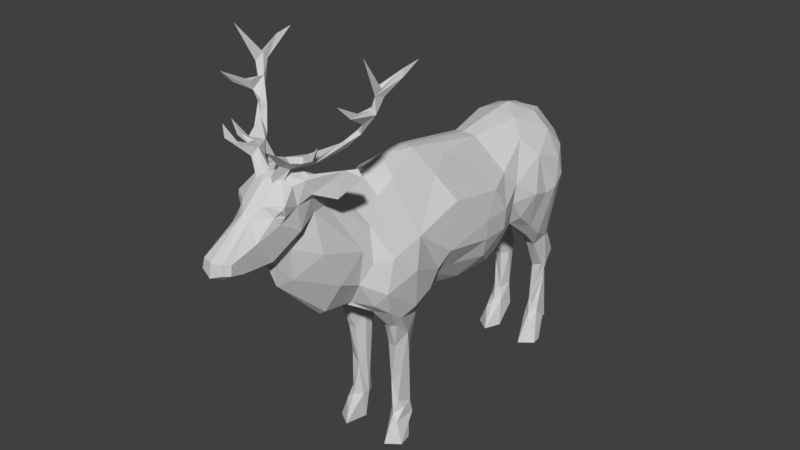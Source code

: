 # Source: ELK_1.blend  (saved by Blender 2.77.0; exported with 4.5.12 LTS)
import bpy
from mathutils import Matrix  # noqa: F401  (used for matrix-valued properties, if any)

bpy.ops.wm.read_factory_settings(use_empty=True)
scene = bpy.context.scene
scene.name = 'Scene'

# ---- collections
col_collection_1 = bpy.data.collections.new('Collection 1'); scene.collection.children.link(col_collection_1)

# ---- materials (node trees are filled in below, after node groups)
mat_elk = bpy.data.materials.new('Elk')
mat_elk.alpha_threshold = 0.0
mat_elk.use_transparent_shadow = False
mat_elk.diffuse_color = (0.64, 0.64, 0.64, 1.0)
mat_elk.specular_color = (0.0, 0.0, 0.0)
mat_elk.roughness = 0.5
mat_elk.specular_intensity = 1.0

# ---- material node trees

# ---- world
world_world = bpy.data.worlds.new('World'); scene.world = world_world
world_world.color = (0.05088, 0.05088, 0.05088)
world_world.use_sun_shadow = False
world_world.sun_shadow_jitter_overblur = 0.0
world_world.cycles.sampling_method = 'MANUAL'

# ---- meshes
me_elk = bpy.data.meshes.new('Elk')
me_elk.from_pydata([(0.2701, 3.781, 2.789), (0.2497, 3.834, 2.876), (0.1695, 3.617, 2.659), (0.2682, 3.657, 2.625), (0.3186, 3.637, 2.532), (0.2046, 3.566, 2.568), (0.04485, 3.483, 2.647), (0.09596, 3.441, 2.683), (0.1507, 3.41, 2.626), (0.152, 3.425, 2.586), (0.1383, 3.471, 2.527), (0.06636, 3.504, 2.526), (0.3456, 3.666, 2.294), (0.3505, 3.6, 2.369), (0.1671, 3.589, 2.5), (0.5194, 3.73, 2.182), (0.6455, 3.914, 2.017), (0.3925, 3.637, 2.436), (0.6263, 3.857, 2.124), (0.4961, 3.78, 2.221), (0.5927, 3.893, 2.128), (0.7164, 4.027, 2.03), (0.6632, 3.963, 2.142), (0.7061, 4.078, 2.336), (0.6979, 4.076, 2.198), (0.6802, 4.064, 2.053), (0.7169, 4.197, 2.041), (0.7599, 4.589, 2.23), (0.7334, 4.249, 1.975), (0.458, 3.704, 2.547), (0.4096, 3.676, 2.46), (0.5225, 3.844, 2.547), (0.04375, 3.507, 2.574), (0.1936, 3.741, 2.753), (0.2619, 3.964, 2.876), (0.2969, 3.684, 2.499), (0.2383, 3.716, 2.639), (0.168, 3.673, 2.569), (0.2608, 3.668, 2.399), (0.6832, 4.204, 1.918), (0.7581, 4.369, 1.723), (0.5399, 3.837, 2.095), (0.6461, 4.076, 2.012), (0.6901, 4.268, 1.966), (0.6466, 4.067, 2.182), (0.6977, 4.225, 2.487), (0.4103, 3.725, 2.542), (0.7212, 4.164, 1.927), (0.774, 4.296, 1.745), (0.7678, 4.402, 1.525), (0.0, 3.076, -0.7392), (0.0, 2.799, -1.518), (0.2721, -0.001099, 1.444), (0.2098, -0.002206, 1.186), (0.3879, -0.002371, 1.178), (0.427, 0.00954, 1.345), (0.0, 2.165, -1.58), (0.0, 2.662, -1.591), (0.0, 2.812, -1.498), (0.0, 2.994, -1.29), (0.151, 2.962, -1.373), (0.0, 3.094, -1.006), (0.0, 2.998, -0.1846), (0.0, 3.167, 0.7904), (0.0, 3.183, 1.16), (0.0, 3.089, 1.436), (0.0, 3.054, 1.684), (0.0, 3.114, 1.905), (0.0, 3.215, 2.107), (0.1219, 3.509, 2.604), (0.0, 3.462, 2.693), (0.0, 3.222, 2.957), (0.0, 2.773, 3.37), (0.0, 2.701, 2.949), (0.0, 2.596, 2.702), (0.0, 1.809, 2.068), (0.0, 1.803, 1.782), (0.0, 1.513, 1.23), (0.0, 1.541, 0.9454), (0.0, 1.458, -0.1292), (0.2461, 1.9, -1.507), (0.207, 2.25, -1.629), (0.0, 2.409, -1.626), (0.1413, 2.53, -1.592), (0.3785, 2.026, -1.496), (0.4168, 2.345, -1.524), (0.4665, 2.589, -1.393), (0.5722, 2.294, -1.29), (0.5662, 2.49, -1.221), (0.4127, 2.818, -1.199), (0.5214, 2.637, -0.8886), (0.6036, 2.201, -1.131), (0.4956, 2.208, -1.398), (0.5677, 2.156, -0.995), (0.5802, 2.219, -0.7802), (0.3699, 2.835, -0.716), (0.2399, 3.017, -0.7974), (0.2439, 2.99, -1.168), (0.3224, 2.691, -1.487), (0.4774, 2.388, -0.53), (0.4214, 2.578, -0.368), (0.1254, 2.968, -0.2251), (0.0801, 3.154, 0.7742), (0.1913, 3.005, 0.3862), (0.06438, 1.85, -1.286), (0.0, 1.73, -0.8692), (0.1545, 1.672, -0.5969), (0.3553, 1.849, -0.6162), (0.3015, 1.797, -0.6694), (0.4649, 2.175, -0.4988), (0.4749, 1.949, -0.6476), (0.467, 1.771, -0.2412), (0.5777, 2.251, -0.204), (0.5368, 2.521, -0.06009), (0.2198, 3.023, 1.225), (0.2464, 3.183, 2.711), (0.09102, 3.041, 1.821), (0.08061, 3.189, 2.104), (0.225, 2.909, 1.458), (0.3563, 2.916, 0.738), (0.5504, 2.654, 0.6277), (0.5199, 2.468, 1.169), (0.616, 2.273, 0.1859), (0.5879, 2.038, -0.1689), (0.2348, 1.519, -0.1906), (0.1604, 3.044, 2.092), (0.2913, 2.704, 1.649), (0.6095, 2.056, 0.1766), (0.541, 1.824, 0.1335), (0.4941, 2.358, 1.533), (0.5818, 2.155, 0.7627), (0.4929, 1.957, 0.8389), (0.576, 2.152, 1.282), (0.4554, 1.877, 0.5576), (0.3719, 1.824, 0.7773), (0.3433, 1.59, 0.3169), (0.4538, 1.672, -0.04416), (0.0, 1.446, 0.3072), (0.206, 1.608, 0.7384), (0.1752, 1.602, 1.361), (0.1639, 1.565, 1.091), (0.2686, 1.73, 1.612), (0.09706, 1.819, 1.723), (0.3697, 1.849, 1.682), (0.2587, 2.091, 1.776), (0.4092, 2.061, 1.719), (0.2074, 1.639, 0.9886), (0.0809, 1.866, 2.071), (0.0, 2.357, 2.611), (0.2547, 2.194, 2.025), (0.3332, 2.492, 1.793), (0.3804, 2.333, 1.702), (0.4934, 2.003, 1.627), (0.5082, 1.696, 1.217), (0.2565, 2.616, 2.244), (0.08841, 2.397, 2.484), (0.05641, 2.621, 2.658), (0.1101, 2.743, 2.517), (0.1594, 2.741, 2.784), (0.2503, 2.969, 2.511), (0.1977, 3.05, 2.289), (0.226, 3.214, 2.347), (0.225, 3.102, 2.738), (0.2468, 3.218, 2.54), (0.2094, 3.347, 2.254), (0.1068, 3.521, 2.403), (0.2497, 3.468, 2.393), (0.2377, 3.441, 2.291), (0.2882, 3.279, 2.298), (0.2737, 3.442, 2.45), (0.2771, 3.286, 2.388), (0.2228, 3.411, 2.563), (0.2659, 3.18, 2.705), (0.2054, 3.181, 2.786), (0.1832, 3.001, 2.983), (0.1345, 2.751, 3.106), (0.1439, 2.897, 3.244), (0.07653, 3.185, 2.938), (0.1167, 3.293, 2.837), (0.2854, 3.291, 2.727), (0.267, 3.253, 2.752), (0.0, 2.918, 3.35), (0.1103, 2.92, 3.32), (0.1218, 2.819, 3.337), (0.07582, 2.749, 3.28), (0.3666, 1.581, -0.9438), (0.4545, 1.746, -0.8862), (0.4482, 1.576, -1.071), (0.3986, 1.451, -1.313), (0.2807, 1.543, -1.468), (0.1468, 1.752, -1.323), (0.1218, 1.853, -1.443), (0.1632, 1.408, -1.324), (0.1762, 1.725, -1.036), (0.1737, 1.094, -1.526), (0.2462, 1.148, -1.606), (0.2991, 1.396, -1.504), (0.3388, 1.137, -1.57), (0.3285, 1.356, -1.445), (0.3572, 1.001, -1.429), (0.3338, 1.004, -1.367), (0.245, 0.894, -1.558), (0.3125, 0.8831, -1.486), (0.2649, 0.2533, -1.551), (0.162, 0.9752, -1.424), (0.1729, 0.5287, -1.472), (0.2093, 0.395, -1.537), (0.3241, 0.2155, -1.535), (0.2868, 0.4639, -1.329), (0.2312, 0.9721, -1.343), (0.2116, 0.4836, -1.342), (0.2605, 0.3349, -1.268), (0.2479, -0.001904, -1.091), (0.1815, 0.3325, -1.323), (0.3221, 0.2415, -1.226), (0.3307, 0.376, -1.34), (0.4085, 0.001003, -1.209), (0.2963, 0.1939, -1.468), (0.1929, 0.1801, -1.438), (0.3485, 0.249, -1.455), (0.1658, 0.2194, -1.509), (0.2217, 1.794, -0.8167), (0.2485, 1.433, -1.123), (0.3439, 1.364, -1.166), (0.13, 3.222, 2.699), (0.6684, 3.478, 2.153), (0.3603, 3.29, 2.234), (0.6226, 3.552, 2.163), (0.5547, 3.548, 2.254), (0.4759, 3.257, 2.272), (0.2621, -0.001815, -1.421), (0.3933, -0.002751, -1.331), (0.2383, 0.211, 1.111), (0.1954, 0.3022, 1.15), (0.2422, 0.2842, 1.052), (0.3545, 0.2629, 1.076), (0.3459, 0.1421, 1.123), (0.2808, 0.3225, 1.309), (0.3494, 0.2528, 1.324), (0.2005, 0.316, 1.236), (0.2259, 0.6799, 1.096), (0.3361, 0.3985, 1.093), (0.3553, 0.3866, 1.211), (0.3162, 0.4756, 1.269), (0.2272, 0.697, 1.27), (0.2983, 0.8431, 1.072), (0.3551, 0.8855, 1.13), (0.3378, 0.8214, 1.242), (0.3171, 1.192, 1.312), (0.2258, 1.185, 1.307), (0.1773, 0.8675, 1.205), (0.1686, 1.213, 1.114), (0.3724, 1.307, 1.176), (0.3113, 1.462, 1.394), (0.3813, 1.49, 1.365), (0.4391, 1.594, 1.358), (0.4354, 1.721, 1.525), (0.5097, 1.8, 0.9894), (0.405, 1.65, 0.9287), (0.314, 1.579, 0.9336), (0.2301, 1.567, 0.9551), (0.1663, 1.425, 1.214), (0.2787, 1.415, 0.9361), (0.2207, 1.473, 1.367), (0.2159, 0.986, 1.055), (0.2907, 1.141, 1.035), (0.333, 1.488, 0.9909), (0.0, 1.891, -1.334), (0.153, 0.008289, -1.273), (0.0, 3.518, 2.398), (0.0, 3.508, 2.605), (0.0, 3.515, 2.496), (0.194, 3.184, 2.781), (0.2474, 3.246, 2.751), (0.1591, 2.804, 3.267), (0.1237, 2.87, -1.53), (0.0, 2.886, -1.526), (0.0, 2.673, -1.651), (0.0, 2.776, -1.63), (0.01982, 2.709, -1.657)], [], [(0, 1, 2), (2, 3, 0), (3, 2, 5), (7, 5, 2), (10, 8, 9), (5, 7, 8), (12, 13, 14), (13, 12, 15), (13, 5, 14), (5, 10, 14), (10, 5, 8), (15, 17, 13), (20, 19, 18), (17, 15, 18), (16, 18, 15), (21, 18, 16), (20, 18, 22), (22, 18, 21), (23, 22, 21), (21, 24, 23), (21, 25, 24), (26, 25, 21), (26, 28, 27), (40, 28, 26), (29, 30, 31), (34, 33, 1), (33, 34, 0), (33, 0, 36), (33, 36, 37), (35, 37, 36), (37, 38, 14), (38, 37, 35), (19, 12, 38), (12, 19, 41), (20, 41, 19), (41, 20, 42), (43, 39, 42), (40, 39, 43), (27, 43, 26), (43, 42, 26), (38, 30, 19), (24, 44, 45), (30, 38, 35), (35, 46, 30), (30, 46, 31), (0, 34, 1), (4, 36, 3), (4, 3, 5), (6, 7, 2), (32, 10, 11), (10, 32, 14), (15, 41, 16), (13, 4, 5), (13, 17, 4), (4, 17, 29), (19, 17, 18), (47, 21, 16), (23, 45, 22), (23, 24, 45), (47, 26, 21), (26, 47, 48), (28, 40, 43), (48, 40, 26), (40, 48, 49), (47, 39, 48), (17, 30, 29), (31, 46, 29), (4, 29, 46), (46, 35, 4), (37, 6, 2), (37, 32, 6), (14, 32, 37), (33, 37, 2), (2, 1, 33), (0, 3, 36), (36, 4, 35), (38, 12, 14), (41, 15, 12), (41, 42, 16), (16, 42, 39), (39, 47, 16), (49, 48, 39), (39, 40, 49), (28, 43, 27), (26, 42, 25), (42, 44, 25), (20, 22, 42), (19, 30, 17), (42, 22, 44), (44, 22, 45), (25, 44, 24), (54, 55, 52), (59, 60, 275, 276), (56, 82, 81), (81, 82, 83), (81, 85, 84), (86, 87, 85), (86, 88, 87), (88, 86, 89), (89, 90, 88), (87, 88, 91), (91, 88, 90), (90, 93, 91), (94, 93, 90), (89, 95, 90), (96, 95, 89), (86, 98, 89), (98, 86, 85), (81, 98, 85), (83, 98, 81), (83, 57, 98), (99, 94, 90), (95, 99, 90), (95, 96, 101), (100, 95, 101), (102, 103, 101), (100, 99, 95), (99, 109, 94), (97, 89, 98), (98, 60, 97), (96, 89, 97), (61, 97, 60), (50, 62, 101), (101, 96, 50), (97, 61, 96), (105, 267, 104), (221, 106, 105), (107, 110, 109), (111, 107, 109), (99, 112, 109), (112, 99, 100), (100, 101, 103), (103, 113, 100), (119, 113, 103), (114, 102, 64), (112, 100, 113), (67, 116, 66), (65, 114, 64), (114, 65, 118), (102, 114, 119), (103, 102, 119), (120, 119, 121), (114, 121, 119), (112, 113, 122), (112, 123, 109), (109, 123, 111), (106, 107, 111), (111, 124, 106), (116, 118, 65), (65, 66, 116), (117, 125, 116), (116, 125, 126), (123, 112, 122), (122, 127, 123), (128, 123, 127), (129, 114, 118), (114, 129, 121), (121, 130, 120), (130, 121, 131), (121, 132, 131), (116, 126, 118), (118, 126, 129), (130, 134, 133), (130, 133, 127), (120, 130, 122), (122, 130, 127), (122, 113, 120), (113, 119, 120), (133, 128, 127), (128, 133, 135), (111, 123, 128), (136, 128, 135), (128, 136, 111), (124, 111, 136), (135, 124, 136), (135, 137, 124), (137, 79, 124), (135, 138, 137), (139, 77, 140), (76, 77, 139), (141, 76, 139), (141, 143, 142), (144, 142, 143), (143, 145, 144), (137, 138, 78), (146, 78, 138), (76, 141, 142), (75, 147, 148), (149, 147, 142), (142, 144, 149), (149, 144, 150), (144, 151, 150), (145, 151, 144), (129, 132, 121), (132, 129, 152), (126, 151, 129), (152, 129, 151), (151, 145, 152), (150, 151, 126), (150, 154, 149), (148, 147, 155), (148, 155, 156), (157, 156, 155), (158, 74, 156), (157, 158, 156), (158, 157, 159), (155, 147, 149), (149, 154, 155), (157, 155, 154), (154, 150, 160), (126, 125, 150), (160, 150, 125), (157, 154, 160), (159, 157, 160), (161, 160, 125), (162, 159, 163), (161, 159, 160), (159, 161, 163), (125, 164, 161), (125, 117, 164), (117, 68, 164), (165, 164, 68), (166, 167, 165), (167, 164, 165), (164, 168, 161), (165, 169, 166), (161, 170, 163), (170, 169, 163), (163, 169, 171), (179, 163, 171), (162, 163, 172), (173, 162, 172), (174, 162, 173), (176, 175, 174), (173, 177, 174), (176, 174, 177), (177, 173, 178), (178, 71, 177), (71, 178, 70), (69, 178, 179), (178, 173, 180), (180, 179, 178), (177, 182, 176), (176, 183, 274), (176, 274, 175), (176, 182, 183), (183, 182, 181), (181, 72, 183), (107, 108, 185), (185, 186, 107), (91, 187, 188), (92, 87, 84), (189, 80, 84), (104, 191, 190), (190, 192, 193), (189, 192, 190), (194, 192, 189), (189, 195, 194), (196, 195, 189), (197, 195, 196), (196, 189, 198), (198, 189, 84), (198, 84, 87), (188, 198, 87), (196, 198, 197), (198, 188, 197), (188, 199, 197), (200, 199, 188), (197, 201, 195), (197, 199, 202), (201, 197, 202), (202, 203, 201), (194, 195, 201), (204, 192, 194), (205, 204, 194), (194, 201, 203), (203, 206, 194), (194, 206, 205), (202, 207, 203), (202, 215, 207), (215, 202, 208), (199, 208, 202), (199, 200, 210), (200, 209, 210), (210, 208, 199), (210, 209, 204), (211, 208, 210), (212, 211, 213), (214, 211, 212), (215, 214, 216), (215, 211, 214), (216, 219, 215), (215, 208, 211), (219, 207, 215), (219, 217, 207), (203, 207, 217), (217, 218, 203), (220, 203, 218), (220, 206, 203), (206, 220, 205), (205, 220, 213), (185, 108, 222), (222, 108, 221), (222, 221, 193), (204, 209, 222), (185, 222, 223), (209, 223, 222), (200, 223, 209), (188, 223, 200), (187, 185, 223), (185, 187, 186), (223, 188, 187), (173, 224, 180), (171, 69, 179), (69, 171, 169), (169, 165, 69), (180, 172, 179), (173, 172, 115, 272), (172, 180, 273, 115), (225, 226, 227), (228, 166, 169), (212, 230, 231), (212, 231, 216), (234, 232, 233), (234, 235, 232), (235, 236, 232), (232, 236, 53), (54, 53, 236), (233, 240, 234), (234, 240, 241), (235, 234, 241), (235, 55, 236), (242, 235, 241), (55, 235, 238), (235, 242, 238), (237, 238, 242), (52, 237, 239), (243, 237, 242), (244, 239, 237), (242, 241, 243), (240, 245, 241), (245, 246, 241), (241, 246, 247), (247, 243, 241), (244, 237, 243), (243, 247, 244), (248, 244, 247), (249, 244, 248), (244, 249, 250), (252, 247, 246), (252, 248, 247), (249, 248, 253), (253, 248, 254), (248, 252, 254), (254, 252, 255), (256, 254, 255), (253, 254, 256), (152, 256, 255), (131, 257, 258), (134, 259, 260), (261, 140, 251), (260, 251, 140), (260, 259, 262), (249, 253, 263), (261, 249, 263), (249, 261, 250), (262, 251, 260), (251, 262, 264), (262, 265, 264), (245, 264, 265), (265, 246, 245), (240, 264, 245), (240, 233, 264), (265, 252, 246), (252, 265, 266), (266, 265, 262), (266, 262, 259), (252, 266, 255), (255, 266, 153), (258, 266, 259), (266, 258, 153), (153, 258, 257), (53, 54, 52), (62, 63, 102), (272, 115, 273), (173, 272, 273, 180), (165, 269, 271), (267, 191, 104), (56, 191, 267), (80, 191, 56), (84, 80, 81), (56, 81, 80), (92, 84, 85), (92, 85, 87), (57, 83, 82), (57, 58, 98), (98, 58, 60), (101, 62, 102), (102, 63, 64), (110, 94, 109), (60, 59, 61), (96, 61, 50), (104, 221, 105), (79, 105, 106), (221, 108, 106), (107, 106, 108), (67, 117, 116), (117, 67, 68), (132, 257, 131), (131, 134, 130), (133, 134, 135), (106, 124, 79), (77, 78, 140), (140, 78, 146), (146, 138, 134), (135, 134, 138), (76, 142, 147), (147, 75, 76), (152, 153, 132), (156, 74, 148), (73, 74, 158), (162, 174, 158, 159), (68, 269, 165), (161, 168, 170), (179, 172, 163), (178, 69, 70), (177, 71, 182), (182, 71, 181), (72, 184, 183), (107, 186, 110), (94, 110, 186), (186, 93, 94), (93, 186, 187), (187, 91, 93), (188, 87, 91), (189, 190, 80), (190, 191, 80), (104, 190, 193), (204, 193, 192), (204, 205, 210), (210, 213, 211), (212, 213, 268), (212, 216, 214), (231, 219, 216), (219, 231, 230), (218, 230, 268), (217, 230, 218), (230, 217, 219), (218, 268, 220), (220, 268, 213), (213, 210, 205), (221, 104, 193), (193, 204, 222), (229, 170, 168), (168, 226, 229), (168, 164, 226), (227, 226, 164), (229, 226, 225), (164, 167, 227), (167, 228, 227), (228, 167, 166), (228, 169, 170), (170, 229, 228), (229, 225, 228), (228, 225, 227), (212, 268, 230), (233, 232, 53), (54, 236, 55), (238, 52, 55), (52, 238, 237), (239, 53, 52), (233, 53, 239), (239, 244, 233), (250, 233, 244), (251, 250, 261), (253, 256, 141), (256, 143, 141), (152, 143, 256), (143, 152, 145), (255, 153, 152), (257, 132, 153), (258, 134, 131), (134, 258, 259), (260, 146, 134), (146, 260, 140), (263, 253, 141), (263, 141, 139), (263, 139, 140), (140, 261, 263), (264, 233, 251), (250, 251, 233), (275, 51, 277, 279), (271, 270, 69, 165), (270, 70, 69), (73, 158, 175), (175, 184, 73), (184, 72, 73), (175, 274, 184), (274, 183, 184), (175, 158, 174), (60, 58, 51, 275), (279, 277, 278), (276, 275, 279, 278)])
_k = set([(9, 10)])
me_elk.attributes.new('sharp_edge', 'BOOLEAN', 'EDGE').data.foreach_set('value', [ (min(e.vertices), max(e.vertices)) in _k for e in me_elk.edges])
_uv = me_elk.uv_layers.new(name='UVMap')
_uv.uv.foreach_set('vector', [0.7278, 0.8578, 0.7285, 0.8896, 0.7744, 0.8031, 0.7744, 0.8031, 0.7404, 0.8027, 0.7278, 0.8578, 0.7404, 0.8027, 0.7744, 0.8031, 0.7616, 0.7655, 0.8246, 0.7783, 0.7616, 0.7655, 0.7744, 0.8031, 0.79, 0.7413, 0.8161, 0.7564, 0.8071, 0.75, 0.7616, 0.7655, 0.8246, 0.7783, 0.8161, 0.7564, 0.67, 0.722, 0.6883, 0.7453, 0.7557, 0.7391, 0.6883, 0.7453, 0.67, 0.722, 0.6006, 0.7286, 0.6883, 0.7453, 0.7616, 0.7655, 0.7557, 0.7391, 0.7616, 0.7655, 0.79, 0.7413, 0.7557, 0.7391, 0.79, 0.7413, 0.7616, 0.7655, 0.8161, 0.7564, 0.6006, 0.7286, 0.6818, 0.7726, 0.6883, 0.7453, 0.5493, 0.7666, 0.5941, 0.7582, 0.5543, 0.7564, 0.6818, 0.7726, 0.6006, 0.7286, 0.5543, 0.7564, 0.5149, 0.7414, 0.5543, 0.7564, 0.6006, 0.7286, 0.4881, 0.7729, 0.5543, 0.7564, 0.5149, 0.7414, 0.5493, 0.7666, 0.5543, 0.7564, 0.5323, 0.7809, 0.5323, 0.7809, 0.5543, 0.7564, 0.4881, 0.7729, 0.5477, 0.847, 0.5323, 0.7809, 0.4881, 0.7729, 0.4881, 0.7729, 0.5195, 0.8149, 0.5477, 0.847, 0.4881, 0.7729, 0.4843, 0.7903, 0.5195, 0.8149, 0.4538, 0.802, 0.4843, 0.7903, 0.4881, 0.7729, 0.4538, 0.802, 0.431, 0.8122, 0.4362, 0.9301, 0.3522, 0.797, 0.431, 0.8122, 0.4538, 0.802, 0.7022, 0.8088, 0.6755, 0.7948, 0.7072, 0.8573, 0.8483, 0.8263, 0.88, 0.8951, 0.8797, 0.8511, 0.88, 0.8951, 0.8483, 0.8263, 0.8603, 0.8789, 0.88, 0.8951, 0.8603, 0.8789, 0.8446, 0.9052, 0.88, 0.8951, 0.8446, 0.9052, 0.8448, 0.9459, 0.8025, 0.93, 0.8448, 0.9459, 0.8446, 0.9052, 0.8448, 0.9459, 0.7869, 0.9598, 0.8441, 0.9754, 0.7869, 0.9598, 0.8448, 0.9459, 0.8025, 0.93, 0.6958, 0.9647, 0.7541, 0.9832, 0.7869, 0.9598, 0.7541, 0.9832, 0.6958, 0.9647, 0.6597, 0.9849, 0.6417, 0.9608, 0.6597, 0.9849, 0.6958, 0.9647, 0.6597, 0.9849, 0.6417, 0.9608, 0.583, 0.9456, 0.5194, 0.9237, 0.5251, 0.9523, 0.583, 0.9456, 0.4518, 0.9546, 0.5251, 0.9523, 0.5194, 0.9237, 0.4845, 0.8375, 0.5194, 0.9237, 0.5492, 0.9215, 0.5194, 0.9237, 0.583, 0.9456, 0.5492, 0.9215, 0.7869, 0.9598, 0.7676, 0.925, 0.6958, 0.9647, 0.6002, 0.8959, 0.6141, 0.9157, 0.6296, 0.8266, 0.7676, 0.925, 0.7869, 0.9598, 0.8025, 0.93, 0.8025, 0.93, 0.7851, 0.8999, 0.7676, 0.925, 0.7676, 0.925, 0.7851, 0.8999, 0.7666, 0.8556, 0.7278, 0.8578, 0.6921, 0.9167, 0.7285, 0.8896, 0.7219, 0.7747, 0.7261, 0.8057, 0.7404, 0.8027, 0.7219, 0.7747, 0.7404, 0.8027, 0.7616, 0.7655, 0.8237, 0.7983, 0.8246, 0.7783, 0.7744, 0.8031, 0.772, 0.7148, 0.79, 0.7413, 0.7848, 0.7162, 0.79, 0.7413, 0.772, 0.7148, 0.7557, 0.7391, 0.6006, 0.7286, 0.564, 0.7236, 0.5149, 0.7414, 0.6883, 0.7453, 0.7219, 0.7747, 0.7616, 0.7655, 0.6883, 0.7453, 0.6818, 0.7726, 0.7219, 0.7747, 0.7219, 0.7747, 0.6818, 0.7726, 0.7022, 0.8088, 0.5941, 0.7582, 0.6818, 0.7726, 0.5543, 0.7564, 0.4306, 0.7661, 0.4881, 0.7729, 0.5149, 0.7414, 0.5477, 0.847, 0.5593, 0.9032, 0.5323, 0.7809, 0.5477, 0.847, 0.5195, 0.8149, 0.5593, 0.9032, 0.4306, 0.7661, 0.4538, 0.802, 0.4881, 0.7729, 0.4538, 0.802, 0.4306, 0.7661, 0.3674, 0.7922, 0.431, 0.8122, 0.3522, 0.797, 0.4194, 0.8221, 0.3674, 0.7922, 0.3522, 0.797, 0.4538, 0.802, 0.3522, 0.797, 0.3674, 0.7922, 0.3028, 0.7939, 0.4306, 0.7661, 0.3716, 0.7734, 0.3674, 0.7922, 0.6818, 0.7726, 0.6755, 0.7948, 0.7022, 0.8088, 0.7072, 0.8573, 0.7095, 0.811, 0.7022, 0.8088, 0.7219, 0.7747, 0.7022, 0.8088, 0.7095, 0.811, 0.7095, 0.811, 0.7251, 0.7822, 0.7219, 0.7747, 0.8448, 0.9459, 0.9068, 0.9761, 0.8737, 0.9394, 0.8448, 0.9459, 0.886, 0.9845, 0.9068, 0.9761, 0.8441, 0.9754, 0.886, 0.9845, 0.8448, 0.9459, 0.88, 0.8951, 0.8448, 0.9459, 0.8737, 0.9394, 0.8737, 0.9394, 0.8797, 0.8511, 0.88, 0.8951, 0.8603, 0.8789, 0.8535, 0.8901, 0.8446, 0.9052, 0.8446, 0.9052, 0.8008, 0.9164, 0.8025, 0.93, 0.7869, 0.9598, 0.7541, 0.9832, 0.8441, 0.9754, 0.6597, 0.9849, 0.6821, 0.9941, 0.7541, 0.9832, 0.6597, 0.9849, 0.583, 0.9456, 0.611, 0.9828, 0.611, 0.9828, 0.583, 0.9456, 0.5251, 0.9523, 0.5251, 0.9523, 0.5315, 0.9622, 0.611, 0.9828, 0.3953, 0.993, 0.4639, 0.9785, 0.5251, 0.9523, 0.5251, 0.9523, 0.4518, 0.9546, 0.3953, 0.993, 0.5039, 0.8843, 0.5194, 0.9237, 0.4845, 0.8375, 0.5492, 0.9215, 0.583, 0.9456, 0.584, 0.9326, 0.583, 0.9456, 0.6141, 0.9157, 0.584, 0.9326, 0.6417, 0.9608, 0.6261, 0.9347, 0.583, 0.9456, 0.6958, 0.9647, 0.7676, 0.925, 0.7603, 0.9375, 0.583, 0.9456, 0.6261, 0.9347, 0.6141, 0.9157, 0.6141, 0.9157, 0.6261, 0.9347, 0.6296, 0.8266, 0.584, 0.9326, 0.6141, 0.9157, 0.6002, 0.8959, 0.8703, 0.2036, 0.8496, 0.229, 0.8702, 0.248, 0.542, 0.03906, 0.5864, 0.0412, 0.5864, 0.0412, 0.542, 0.03906, 0.8038, 0.04322, 0.7472, 0.01701, 0.7632, 0.07207, 0.7632, 0.07207, 0.7472, 0.01701, 0.7092, 0.03897, 0.7632, 0.07207, 0.7296, 0.1074, 0.7949, 0.1265, 0.6718, 0.1101, 0.7078, 0.1613, 0.7296, 0.1074, 0.6718, 0.1101, 0.6689, 0.1504, 0.7078, 0.1613, 0.6689, 0.1504, 0.6718, 0.1101, 0.6098, 0.1104, 0.6098, 0.1104, 0.6169, 0.1793, 0.6689, 0.1504, 0.7078, 0.1613, 0.6689, 0.1504, 0.7072, 0.1971, 0.7072, 0.1971, 0.6689, 0.1504, 0.6169, 0.1793, 0.6169, 0.1793, 0.6981, 0.2234, 0.7072, 0.1971, 0.6619, 0.2437, 0.6981, 0.2234, 0.6169, 0.1793, 0.6098, 0.1104, 0.5449, 0.1719, 0.6169, 0.1793, 0.5198, 0.131, 0.5449, 0.1719, 0.6098, 0.1104, 0.6718, 0.1101, 0.6651, 0.07011, 0.6098, 0.1104, 0.6651, 0.07011, 0.6718, 0.1101, 0.7296, 0.1074, 0.7632, 0.07207, 0.6651, 0.07011, 0.7296, 0.1074, 0.7092, 0.03897, 0.6651, 0.07011, 0.7632, 0.07207, 0.7092, 0.03897, 0.6962, 0.01092, 0.6651, 0.07011, 0.6042, 0.2591, 0.6619, 0.2437, 0.6169, 0.1793, 0.5449, 0.1719, 0.6042, 0.2591, 0.6169, 0.1793, 0.5449, 0.1719, 0.5198, 0.131, 0.4466, 0.2156, 0.5499, 0.2584, 0.5449, 0.1719, 0.4466, 0.2156, 0.3054, 0.3586, 0.3859, 0.3238, 0.4466, 0.2156, 0.5499, 0.2584, 0.6042, 0.2591, 0.5449, 0.1719, 0.6042, 0.2591, 0.6476, 0.2959, 0.6619, 0.2437, 0.5718, 0.08126, 0.6098, 0.1104, 0.6651, 0.07011, 0.6651, 0.07011, 0.5864, 0.0412, 0.5718, 0.08126, 0.5198, 0.131, 0.6098, 0.1104, 0.5718, 0.08126, 0.5196, 0.07327, 0.5718, 0.08126, 0.5864, 0.0412, 0.4711, 0.1239, 0.423, 0.204, 0.4466, 0.2156, 0.4466, 0.2156, 0.5198, 0.131, 0.4711, 0.1239, 0.5718, 0.08126, 0.5196, 0.07327, 0.5198, 0.131, 0.8109, 0.298, 0.8115, 0.2173, 0.7967, 0.2112, 0.7801, 0.2913, 0.7704, 0.3508, 0.8109, 0.298, 0.7206, 0.3145, 0.6977, 0.2888, 0.6476, 0.2959, 0.68, 0.3837, 0.7206, 0.3145, 0.6476, 0.2959, 0.6042, 0.2591, 0.5887, 0.3282, 0.6476, 0.2959, 0.5887, 0.3282, 0.6042, 0.2591, 0.5499, 0.2584, 0.5499, 0.2584, 0.4466, 0.2156, 0.3859, 0.3238, 0.3859, 0.3238, 0.5293, 0.3191, 0.5499, 0.2584, 0.3672, 0.3903, 0.5293, 0.3191, 0.3859, 0.3238, 0.2883, 0.447, 0.3054, 0.3586, 0.2452, 0.4109, 0.5887, 0.3282, 0.5499, 0.2584, 0.5293, 0.3191, 0.1905, 0.5157, 0.2156, 0.5301, 0.2312, 0.5091, 0.2385, 0.4673, 0.2883, 0.447, 0.2452, 0.4109, 0.2883, 0.447, 0.2385, 0.4673, 0.2866, 0.4963, 0.3054, 0.3586, 0.2883, 0.447, 0.3672, 0.3903, 0.3859, 0.3238, 0.3054, 0.3586, 0.3672, 0.3903, 0.4328, 0.4112, 0.3672, 0.3903, 0.4049, 0.5106, 0.2883, 0.447, 0.4049, 0.5106, 0.3672, 0.3903, 0.5887, 0.3282, 0.5293, 0.3191, 0.5483, 0.3825, 0.5887, 0.3282, 0.6244, 0.3588, 0.6476, 0.2959, 0.6476, 0.2959, 0.6244, 0.3588, 0.68, 0.3837, 0.7704, 0.3508, 0.7206, 0.3145, 0.68, 0.3837, 0.68, 0.3837, 0.7378, 0.4297, 0.7704, 0.3508, 0.2156, 0.5301, 0.2866, 0.4963, 0.2385, 0.4673, 0.2385, 0.4673, 0.2312, 0.5091, 0.2156, 0.5301, 0.1524, 0.5375, 0.1829, 0.5644, 0.2156, 0.5301, 0.2156, 0.5301, 0.1829, 0.5644, 0.2995, 0.5608, 0.6244, 0.3588, 0.5887, 0.3282, 0.5483, 0.3825, 0.5483, 0.3825, 0.5876, 0.4137, 0.6244, 0.3588, 0.6326, 0.4312, 0.6244, 0.3588, 0.5876, 0.4137, 0.3852, 0.5807, 0.2883, 0.447, 0.2866, 0.4963, 0.2883, 0.447, 0.3852, 0.5807, 0.4049, 0.5106, 0.4049, 0.5106, 0.4569, 0.4676, 0.4328, 0.4112, 0.4569, 0.4676, 0.4049, 0.5106, 0.5278, 0.5291, 0.4049, 0.5106, 0.4517, 0.5661, 0.5278, 0.5291, 0.2156, 0.5301, 0.2995, 0.5608, 0.2866, 0.4963, 0.2866, 0.4963, 0.2995, 0.5608, 0.3852, 0.5807, 0.5108, 0.4901, 0.5601, 0.5451, 0.5758, 0.4979, 0.5108, 0.4901, 0.5758, 0.4979, 0.5876, 0.4137, 0.4328, 0.4112, 0.5108, 0.4901, 0.5483, 0.3825, 0.5483, 0.3825, 0.5108, 0.4901, 0.5876, 0.4137, 0.5483, 0.3825, 0.5293, 0.3191, 0.4328, 0.4112, 0.5293, 0.3191, 0.3672, 0.3903, 0.4328, 0.4112, 0.5758, 0.4979, 0.6326, 0.4312, 0.5876, 0.4137, 0.6326, 0.4312, 0.5758, 0.4979, 0.6614, 0.4888, 0.68, 0.3837, 0.6244, 0.3588, 0.6326, 0.4312, 0.6771, 0.4251, 0.6326, 0.4312, 0.6614, 0.4888, 0.6326, 0.4312, 0.6771, 0.4251, 0.68, 0.3837, 0.7378, 0.4297, 0.68, 0.3837, 0.6771, 0.4251, 0.6614, 0.4888, 0.7378, 0.4297, 0.6771, 0.4251, 0.6614, 0.4888, 0.7135, 0.5323, 0.7378, 0.4297, 0.7135, 0.5323, 0.7669, 0.4591, 0.7378, 0.4297, 0.6614, 0.4888, 0.6198, 0.5739, 0.7135, 0.5323, 0.5399, 0.6702, 0.5863, 0.6834, 0.5854, 0.6389, 0.4538, 0.7317, 0.5863, 0.6834, 0.5399, 0.6702, 0.4807, 0.6649, 0.4538, 0.7317, 0.5399, 0.6702, 0.4807, 0.6649, 0.4399, 0.6587, 0.4519, 0.7116, 0.3961, 0.6612, 0.4519, 0.7116, 0.4399, 0.6587, 0.4399, 0.6587, 0.4137, 0.6404, 0.3961, 0.6612, 0.7135, 0.5323, 0.6198, 0.5739, 0.6256, 0.6337, 0.587, 0.6044, 0.6256, 0.6337, 0.6198, 0.5739, 0.4538, 0.7317, 0.4807, 0.6649, 0.4519, 0.7116, 0.3988, 0.7568, 0.3895, 0.7393, 0.2337, 0.7476, 0.3468, 0.6759, 0.3895, 0.7393, 0.4519, 0.7116, 0.4519, 0.7116, 0.3961, 0.6612, 0.3468, 0.6759, 0.3468, 0.6759, 0.3961, 0.6612, 0.3235, 0.6024, 0.3961, 0.6612, 0.3654, 0.612, 0.3235, 0.6024, 0.4137, 0.6404, 0.3654, 0.612, 0.3961, 0.6612, 0.3852, 0.5807, 0.4517, 0.5661, 0.4049, 0.5106, 0.4517, 0.5661, 0.3852, 0.5807, 0.4382, 0.6331, 0.2995, 0.5608, 0.3654, 0.612, 0.3852, 0.5807, 0.4382, 0.6331, 0.3852, 0.5807, 0.3654, 0.612, 0.3654, 0.612, 0.4137, 0.6404, 0.4382, 0.6331, 0.3235, 0.6024, 0.3654, 0.612, 0.2995, 0.5608, 0.3235, 0.6024, 0.2465, 0.6488, 0.3468, 0.6759, 0.2337, 0.7476, 0.3895, 0.7393, 0.2388, 0.7163, 0.2337, 0.7476, 0.2388, 0.7163, 0.1891, 0.7115, 0.1863, 0.6736, 0.1891, 0.7115, 0.2388, 0.7163, 0.1466, 0.7038, 0.1894, 0.7322, 0.1891, 0.7115, 0.1863, 0.6736, 0.1466, 0.7038, 0.1891, 0.7115, 0.1466, 0.7038, 0.1863, 0.6736, 0.1427, 0.6376, 0.2388, 0.7163, 0.3895, 0.7393, 0.3468, 0.6759, 0.3468, 0.6759, 0.2465, 0.6488, 0.2388, 0.7163, 0.1863, 0.6736, 0.2388, 0.7163, 0.2465, 0.6488, 0.2465, 0.6488, 0.3235, 0.6024, 0.1693, 0.5953, 0.2995, 0.5608, 0.1829, 0.5644, 0.3235, 0.6024, 0.1693, 0.5953, 0.3235, 0.6024, 0.1829, 0.5644, 0.1863, 0.6736, 0.2465, 0.6488, 0.1693, 0.5953, 0.1427, 0.6376, 0.1863, 0.6736, 0.1693, 0.5953, 0.1234, 0.5834, 0.1693, 0.5953, 0.1829, 0.5644, 0.08901, 0.6532, 0.1427, 0.6376, 0.09308, 0.6078, 0.1234, 0.5834, 0.1427, 0.6376, 0.1693, 0.5953, 0.1427, 0.6376, 0.1234, 0.5834, 0.09308, 0.6078, 0.1829, 0.5644, 0.1107, 0.5533, 0.1234, 0.5834, 0.1829, 0.5644, 0.1524, 0.5375, 0.1107, 0.5533, 0.1524, 0.5375, 0.1366, 0.5154, 0.1107, 0.5533, 0.05903, 0.5412, 0.1107, 0.5533, 0.1366, 0.5154, 0.07275, 0.5596, 0.08667, 0.5574, 0.05903, 0.5412, 0.08667, 0.5574, 0.1107, 0.5533, 0.05903, 0.5412, 0.1107, 0.5533, 0.1132, 0.5695, 0.1234, 0.5834, 0.05903, 0.5412, 0.06811, 0.5664, 0.07275, 0.5596, 0.1234, 0.5834, 0.1056, 0.5778, 0.09308, 0.6078, 0.1056, 0.5778, 0.06811, 0.5664, 0.09308, 0.6078, 0.09308, 0.6078, 0.06811, 0.5664, 0.06435, 0.5847, 0.06146, 0.6217, 0.09308, 0.6078, 0.06435, 0.5847, 0.08901, 0.6532, 0.09308, 0.6078, 0.07909, 0.6337, 0.06609, 0.6479, 0.08901, 0.6532, 0.07909, 0.6337, 0.07793, 0.7046, 0.08901, 0.6532, 0.06609, 0.6479, 0.0768, 0.761, 0.1115, 0.7529, 0.07793, 0.7046, 0.06609, 0.6479, 0.04233, 0.6798, 0.07793, 0.7046, 0.0768, 0.761, 0.07793, 0.7046, 0.04233, 0.6798, 0.04233, 0.6798, 0.06609, 0.6479, 0.0344, 0.6447, 0.0344, 0.6447, 0.02106, 0.6809, 0.04233, 0.6798, 0.02106, 0.6809, 0.0344, 0.6447, 0.004355, 0.5903, 0.03447, 0.5751, 0.0344, 0.6447, 0.06146, 0.6217, 0.0344, 0.6447, 0.06609, 0.6479, 0.0629, 0.6301, 0.0629, 0.6301, 0.06146, 0.6217, 0.0344, 0.6447, 0.04233, 0.6798, 0.06538, 0.7711, 0.0768, 0.761, 0.0768, 0.761, 0.07894, 0.7849, 0.08981, 0.7747, 0.0768, 0.761, 0.08981, 0.7747, 0.1092, 0.7534, 0.0768, 0.761, 0.06538, 0.7711, 0.07894, 0.7849, 0.07894, 0.7849, 0.06538, 0.7711, 0.04981, 0.7847, 0.04981, 0.7847, 0.07823, 0.8057, 0.07894, 0.7849, 0.39, 0.1328, 0.3839, 0.1623, 0.3088, 0.1719, 0.3088, 0.1719, 0.3234, 0.131, 0.39, 0.1328, 0.2915, 0.0376, 0.2805, 0.1567, 0.2106, 0.173, 0.2328, 0.007993, 0.2596, 0.02999, 0.1881, 0.04063, 0.152, 0.136, 0.1571, 0.06158, 0.1881, 0.04063, 0.1046, 0.05929, 0.1299, 0.06445, 0.1049, 0.08348, 0.1049, 0.08348, 0.09403, 0.1525, 0.04575, 0.07954, 0.152, 0.136, 0.09403, 0.1525, 0.1049, 0.08348, 0.1165, 0.227, 0.09403, 0.1525, 0.152, 0.136, 0.152, 0.136, 0.1387, 0.2231, 0.1165, 0.227, 0.1571, 0.1763, 0.1387, 0.2231, 0.152, 0.136, 0.1558, 0.2282, 0.1387, 0.2231, 0.1571, 0.1763, 0.1571, 0.1763, 0.152, 0.136, 0.1754, 0.182, 0.1754, 0.182, 0.152, 0.136, 0.1881, 0.04063, 0.1754, 0.182, 0.1881, 0.04063, 0.2596, 0.02999, 0.2106, 0.173, 0.1754, 0.182, 0.2596, 0.02999, 0.1571, 0.1763, 0.1754, 0.182, 0.1558, 0.2282, 0.1754, 0.182, 0.2106, 0.173, 0.1558, 0.2282, 0.2106, 0.173, 0.1769, 0.2636, 0.1558, 0.2282, 0.1933, 0.2697, 0.1769, 0.2636, 0.2106, 0.173, 0.1558, 0.2282, 0.1316, 0.2704, 0.1387, 0.2231, 0.1558, 0.2282, 0.1769, 0.2636, 0.1516, 0.2796, 0.1316, 0.2704, 0.1558, 0.2282, 0.1516, 0.2796, 0.1516, 0.2796, 0.07366, 0.3802, 0.1316, 0.2704, 0.1165, 0.227, 0.1387, 0.2231, 0.1316, 0.2704, 0.09465, 0.2404, 0.09403, 0.1525, 0.1165, 0.227, 0.07473, 0.3255, 0.09465, 0.2404, 0.1165, 0.227, 0.1165, 0.227, 0.1316, 0.2704, 0.07366, 0.3802, 0.07366, 0.3802, 0.08109, 0.3532, 0.1165, 0.227, 0.1165, 0.227, 0.08109, 0.3532, 0.07473, 0.3255, 0.1516, 0.2796, 0.07992, 0.3885, 0.07366, 0.3802, 0.1516, 0.2796, 0.1312, 0.3895, 0.07992, 0.3885, 0.1312, 0.3895, 0.1516, 0.2796, 0.1481, 0.376, 0.1769, 0.2636, 0.1481, 0.376, 0.1516, 0.2796, 0.1769, 0.2636, 0.1933, 0.2697, 0.1672, 0.3759, 0.1933, 0.2697, 0.2081, 0.2874, 0.1672, 0.3759, 0.1672, 0.3759, 0.1481, 0.376, 0.1769, 0.2636, 0.1672, 0.3759, 0.2081, 0.2874, 0.2164, 0.3026, 0.1471, 0.406, 0.1481, 0.376, 0.1672, 0.3759, 0.1453, 0.4849, 0.1471, 0.406, 0.1682, 0.4031, 0.1357, 0.4293, 0.1471, 0.406, 0.1453, 0.4849, 0.1312, 0.3895, 0.1357, 0.4293, 0.1095, 0.4724, 0.1312, 0.3895, 0.1471, 0.406, 0.1357, 0.4293, 0.1095, 0.4724, 0.09126, 0.3965, 0.1312, 0.3895, 0.1312, 0.3895, 0.1481, 0.376, 0.1471, 0.406, 0.09126, 0.3965, 0.07992, 0.3885, 0.1312, 0.3895, 0.09126, 0.3965, 0.07466, 0.4014, 0.07992, 0.3885, 0.07366, 0.3802, 0.07992, 0.3885, 0.07466, 0.4014, 0.07466, 0.4014, 0.05039, 0.3932, 0.07366, 0.3802, 0.05979, 0.3811, 0.07366, 0.3802, 0.05039, 0.3932, 0.05979, 0.3811, 0.08109, 0.3532, 0.07366, 0.3802, 0.08109, 0.3532, 0.05979, 0.3811, 0.07473, 0.3255, 0.07473, 0.3255, 0.05979, 0.3811, 0.0332, 0.3491, 0.3088, 0.1719, 0.3839, 0.1623, 0.2755, 0.2149, 0.2755, 0.2149, 0.3839, 0.1623, 0.3735, 0.1973, 0.2755, 0.2149, 0.3735, 0.1973, 0.3468, 0.2308, 0.2164, 0.3026, 0.2081, 0.2874, 0.2755, 0.2149, 0.3088, 0.1719, 0.2755, 0.2149, 0.2437, 0.2023, 0.2081, 0.2874, 0.2437, 0.2023, 0.2755, 0.2149, 0.1933, 0.2697, 0.2437, 0.2023, 0.2081, 0.2874, 0.2106, 0.173, 0.2437, 0.2023, 0.1933, 0.2697, 0.2805, 0.1567, 0.3088, 0.1719, 0.2437, 0.2023, 0.3088, 0.1719, 0.2805, 0.1567, 0.3234, 0.131, 0.2437, 0.2023, 0.2106, 0.173, 0.2805, 0.1567, 0.06609, 0.6479, 0.0708, 0.6348, 0.0629, 0.6301, 0.06435, 0.5847, 0.03447, 0.5751, 0.06146, 0.6217, 0.03447, 0.5751, 0.06435, 0.5847, 0.06811, 0.5664, 0.06811, 0.5664, 0.05903, 0.5412, 0.03447, 0.5751, 0.0629, 0.6301, 0.07909, 0.6337, 0.06146, 0.6217, 0.06609, 0.6479, 0.07909, 0.6337, 0.07909, 0.6337, 0.06609, 0.6479, 0.07909, 0.6337, 0.0629, 0.6301, 0.0629, 0.6301, 0.07909, 0.6337, 0.3796, 0.8221, 0.3016, 0.8575, 0.3794, 0.8368, 0.3761, 0.858, 0.3397, 0.9243, 0.3569, 0.9334, 0.0319, 0.4991, 0.06219, 0.461, 0.03822, 0.4588, 0.0319, 0.4991, 0.03822, 0.4588, 0.02246, 0.4775, 0.8573, 0.3252, 0.8524, 0.31, 0.8381, 0.3288, 0.8573, 0.3252, 0.8736, 0.3207, 0.8524, 0.31, 0.8736, 0.3207, 0.8736, 0.295, 0.8524, 0.31, 0.8524, 0.31, 0.8736, 0.295, 0.8413, 0.2638, 0.8809, 0.2622, 0.8413, 0.2638, 0.8736, 0.295, 0.8381, 0.3288, 0.8536, 0.4019, 0.8573, 0.3252, 0.8573, 0.3252, 0.8536, 0.4019, 0.8798, 0.3473, 0.8736, 0.3207, 0.8573, 0.3252, 0.8798, 0.3473, 0.8736, 0.3207, 0.9196, 0.2591, 0.8736, 0.295, 0.9041, 0.3433, 0.8736, 0.3207, 0.8798, 0.3473, 0.9196, 0.2591, 0.8736, 0.3207, 0.9228, 0.3113, 0.8736, 0.3207, 0.9041, 0.3433, 0.9228, 0.3113, 0.9333, 0.3316, 0.9228, 0.3113, 0.9041, 0.3433, 0.9572, 0.2631, 0.9333, 0.3316, 0.9544, 0.3393, 0.9172, 0.3654, 0.9333, 0.3316, 0.9041, 0.3433, 0.9295, 0.4139, 0.9544, 0.3393, 0.9333, 0.3316, 0.9041, 0.3433, 0.8798, 0.3473, 0.9172, 0.3654, 0.8536, 0.4019, 0.8626, 0.438, 0.8798, 0.3473, 0.8626, 0.438, 0.8777, 0.4499, 0.8798, 0.3473, 0.8798, 0.3473, 0.8777, 0.4499, 0.9047, 0.4414, 0.9047, 0.4414, 0.9172, 0.3654, 0.8798, 0.3473, 0.9295, 0.4139, 0.9333, 0.3316, 0.9172, 0.3654, 0.9172, 0.3654, 0.9047, 0.4414, 0.9295, 0.4139, 0.9103, 0.5194, 0.9295, 0.4139, 0.9047, 0.4414, 0.9364, 0.5146, 0.9295, 0.4139, 0.9103, 0.5194, 0.9295, 0.4139, 0.9364, 0.5146, 0.9442, 0.4475, 0.8738, 0.5377, 0.9047, 0.4414, 0.8777, 0.4499, 0.8738, 0.5377, 0.9103, 0.5194, 0.9047, 0.4414, 0.9364, 0.5146, 0.9103, 0.5194, 0.9281, 0.5791, 0.9281, 0.5791, 0.9103, 0.5194, 0.907, 0.5847, 0.9103, 0.5194, 0.8738, 0.5377, 0.907, 0.5847, 0.907, 0.5847, 0.8738, 0.5377, 0.8898, 0.6168, 0.9197, 0.6455, 0.907, 0.5847, 0.8898, 0.6168, 0.9281, 0.5791, 0.907, 0.5847, 0.9197, 0.6455, 0.9332, 0.6957, 0.9197, 0.6455, 0.8898, 0.6168, 0.7693, 0.6675, 0.8137, 0.6434, 0.8046, 0.6068, 0.7679, 0.6297, 0.799, 0.5825, 0.7879, 0.5692, 0.7607, 0.5112, 0.7578, 0.5471, 0.8052, 0.494, 0.7879, 0.5692, 0.8052, 0.494, 0.7578, 0.5471, 0.7879, 0.5692, 0.799, 0.5825, 0.8111, 0.5489, 0.9364, 0.5146, 0.9281, 0.5791, 0.9481, 0.5731, 0.9775, 0.5517, 0.9364, 0.5146, 0.9481, 0.5731, 0.9364, 0.5146, 0.9775, 0.5517, 0.9442, 0.4475, 0.8111, 0.5489, 0.8052, 0.494, 0.7879, 0.5692, 0.8052, 0.494, 0.8111, 0.5489, 0.839, 0.4607, 0.8111, 0.5489, 0.8468, 0.4973, 0.839, 0.4607, 0.8626, 0.438, 0.839, 0.4607, 0.8468, 0.4973, 0.8468, 0.4973, 0.8777, 0.4499, 0.8626, 0.438, 0.8536, 0.4019, 0.839, 0.4607, 0.8626, 0.438, 0.8536, 0.4019, 0.8381, 0.3288, 0.839, 0.4607, 0.8468, 0.4973, 0.8738, 0.5377, 0.8777, 0.4499, 0.8738, 0.5377, 0.8468, 0.4973, 0.8262, 0.5711, 0.8262, 0.5711, 0.8468, 0.4973, 0.8111, 0.5489, 0.8262, 0.5711, 0.8111, 0.5489, 0.799, 0.5825, 0.8738, 0.5377, 0.8262, 0.5711, 0.8898, 0.6168, 0.8898, 0.6168, 0.8262, 0.5711, 0.8599, 0.6287, 0.8046, 0.6068, 0.8262, 0.5711, 0.799, 0.5825, 0.8262, 0.5711, 0.8046, 0.6068, 0.8599, 0.6287, 0.8599, 0.6287, 0.8046, 0.6068, 0.8137, 0.6434, 0.8923, 0.2183, 0.8703, 0.2036, 0.8702, 0.248, 1.43, 0.2087, 1.3, 0.3546, 1.334, 0.29, 0.06609, 0.6479, 0.07909, 0.6337, 0.0629, 0.6301, 0.06609, 0.6479, 0.06609, 0.6479, 0.0629, 0.6301, 0.0629, 0.6301, 1.033, 0.5312, 1.047, 0.5346, 1.034, 0.5523, 0.8822, 0.07178, 0.8618, 0.09957, 0.896, 0.08942, 0.8038, 0.04322, 0.8618, 0.09957, 0.8822, 0.07178, 0.8344, 0.1159, 0.8618, 0.09957, 0.8038, 0.04322, 0.7949, 0.1265, 0.8344, 0.1159, 0.7632, 0.07207, 0.8038, 0.04322, 0.7632, 0.07207, 0.8344, 0.1159, 0.7416, 0.1495, 0.7949, 0.1265, 0.7296, 0.1074, 0.7416, 0.1495, 0.7296, 0.1074, 0.7078, 0.1613, 0.6962, 0.01092, 0.7092, 0.03897, 0.7472, 0.01701, 0.6962, 0.01092, 0.6344, 0.009405, 0.6651, 0.07011, 0.6651, 0.07011, 0.6344, 0.009405, 0.5864, 0.0412, 0.4466, 0.2156, 0.423, 0.204, 0.3054, 0.3586, 0.3054, 0.3586, 0.2915, 0.3442, 0.2452, 0.4109, 0.6977, 0.2888, 0.6619, 0.2437, 0.6476, 0.2959, 0.5864, 0.0412, 0.542, 0.03906, 0.5196, 0.07327, 0.5198, 0.131, 0.5196, 0.07327, 0.4761, 0.1006, 0.7967, 0.2112, 0.7801, 0.2913, 0.8109, 0.298, 0.7669, 0.4591, 0.8109, 0.298, 0.7704, 0.3508, 0.7801, 0.2913, 0.7501, 0.311, 0.7704, 0.3508, 0.7206, 0.3145, 0.7704, 0.3508, 0.7501, 0.311, 0.1905, 0.5157, 0.1524, 0.5375, 0.2156, 0.5301, 0.1524, 0.5375, 0.1905, 0.5157, 0.1366, 0.5154, 0.4517, 0.5661, 0.5146, 0.5649, 0.5278, 0.5291, 0.5278, 0.5291, 0.5601, 0.5451, 0.5108, 0.4901, 0.5758, 0.4979, 0.5601, 0.5451, 0.6614, 0.4888, 0.7704, 0.3508, 0.7378, 0.4297, 0.7669, 0.4591, 0.5863, 0.6834, 0.6256, 0.6337, 0.5854, 0.6389, 0.5854, 0.6389, 0.6256, 0.6337, 0.587, 0.6044, 0.587, 0.6044, 0.6198, 0.5739, 0.5601, 0.5451, 0.6614, 0.4888, 0.5601, 0.5451, 0.6198, 0.5739, 0.4538, 0.7317, 0.4519, 0.7116, 0.3895, 0.7393, 0.3895, 0.7393, 0.3988, 0.7568, 0.4538, 0.7317, 0.4382, 0.6331, 0.4943, 0.5767, 0.4517, 0.5661, 0.1891, 0.7115, 0.1894, 0.7322, 0.2337, 0.7476, 0.1555, 0.7531, 0.1894, 0.7322, 0.1466, 0.7038, 0.08901, 0.6532, 0.07793, 0.7046, 0.1466, 0.7038, 0.1427, 0.6376, 0.1366, 0.5154, 0.05447, 0.5308, 0.05903, 0.5412, 0.1234, 0.5834, 0.1132, 0.5695, 0.1056, 0.5778, 0.06146, 0.6217, 0.07909, 0.6337, 0.09308, 0.6078, 0.0344, 0.6447, 0.03447, 0.5751, 0.004355, 0.5903, 0.04233, 0.6798, 0.02106, 0.6809, 0.06538, 0.7711, 0.06538, 0.7711, 0.02106, 0.6809, 0.04981, 0.7847, 0.07823, 0.8057, 0.09768, 0.783, 0.07894, 0.7849, 0.39, 0.1328, 0.3234, 0.131, 0.3862, 0.09926, 0.3705, 0.05168, 0.3862, 0.09926, 0.3234, 0.131, 0.3234, 0.131, 0.313, 0.05908, 0.3705, 0.05168, 0.313, 0.05908, 0.3234, 0.131, 0.2805, 0.1567, 0.2805, 0.1567, 0.2915, 0.0376, 0.313, 0.05908, 0.2106, 0.173, 0.2596, 0.02999, 0.2915, 0.0376, 0.152, 0.136, 0.1049, 0.08348, 0.1571, 0.06158, 0.1049, 0.08348, 0.1299, 0.06445, 0.1571, 0.06158, 0.1046, 0.05929, 0.1049, 0.08348, 0.04575, 0.07954, 0.09465, 0.2404, 0.04575, 0.07954, 0.09403, 0.1525, 0.09465, 0.2404, 0.07473, 0.3255, 0.04657, 0.3226, 0.1672, 0.3759, 0.1682, 0.4031, 0.1471, 0.406, 0.1453, 0.4849, 0.1682, 0.4031, 0.1964, 0.467, 0.1453, 0.4849, 0.1095, 0.4724, 0.1357, 0.4293, 0.07998, 0.4559, 0.09126, 0.3965, 0.1095, 0.4724, 0.09126, 0.3965, 0.07998, 0.4559, 0.04885, 0.4349, 0.05039, 0.3932, 0.04885, 0.4349, 0.01452, 0.425, 0.07466, 0.4014, 0.04885, 0.4349, 0.05039, 0.3932, 0.04885, 0.4349, 0.07466, 0.4014, 0.09126, 0.3965, 0.05039, 0.3932, 0.01452, 0.425, 0.05979, 0.3811, 0.05979, 0.3811, 0.01452, 0.425, 0.0332, 0.3491, 0.0332, 0.3491, 0.04657, 0.3226, 0.07473, 0.3255, 0.3735, 0.1973, 0.3638, 0.231, 0.3468, 0.2308, 0.3468, 0.2308, 0.2164, 0.3026, 0.2755, 0.2149, 0.3048, 0.8332, 0.2686, 0.8682, 0.2848, 0.8733, 0.2848, 0.8733, 0.3016, 0.8575, 0.3048, 0.8332, 0.2848, 0.8733, 0.3101, 0.8848, 0.3016, 0.8575, 0.3794, 0.8368, 0.3016, 0.8575, 0.3101, 0.8848, 0.3048, 0.8332, 0.3016, 0.8575, 0.3796, 0.8221, 0.3101, 0.8848, 0.3247, 0.8979, 0.3794, 0.8368, 0.3247, 0.8979, 0.3761, 0.858, 0.3794, 0.8368, 0.3761, 0.858, 0.3247, 0.8979, 0.3397, 0.9243, 0.3761, 0.858, 0.3569, 0.9334, 0.4043, 0.9316, 0.4043, 0.9316, 0.4235, 0.8899, 0.3761, 0.858, 0.4235, 0.8899, 0.3796, 0.8221, 0.3761, 0.858, 0.3761, 0.858, 0.3796, 0.8221, 0.3794, 0.8368, 0.0319, 0.4991, 0.06494, 0.4873, 0.06219, 0.461, 0.8381, 0.3288, 0.8524, 0.31, 0.8413, 0.2638, 0.8809, 0.2622, 0.8736, 0.295, 0.9196, 0.2591, 0.9228, 0.3113, 0.9572, 0.2631, 0.9196, 0.2591, 0.9572, 0.2631, 0.9228, 0.3113, 0.9333, 0.3316, 0.9544, 0.3393, 0.9907, 0.2837, 0.9572, 0.2631, 0.9748, 0.3461, 0.9907, 0.2837, 0.9544, 0.3393, 0.9544, 0.3393, 0.9295, 0.4139, 0.9748, 0.3461, 0.9442, 0.4475, 0.9748, 0.3461, 0.9295, 0.4139, 0.9697, 0.497, 0.9442, 0.4475, 0.9775, 0.5517, 0.9281, 0.5791, 0.9197, 0.6455, 0.9544, 0.6496, 0.9197, 0.6455, 0.9516, 0.6791, 0.9544, 0.6496, 0.9332, 0.6957, 0.9516, 0.6791, 0.9197, 0.6455, 0.9516, 0.6791, 0.9332, 0.6957, 0.9561, 0.7144, 0.8898, 0.6168, 0.8599, 0.6287, 0.9332, 0.6957, 0.8137, 0.6434, 0.8228, 0.7119, 0.8599, 0.6287, 0.8046, 0.6068, 0.7679, 0.6297, 0.7693, 0.6675, 0.7679, 0.6297, 0.8046, 0.6068, 0.799, 0.5825, 0.7879, 0.5692, 0.7705, 0.5825, 0.7679, 0.6297, 0.7705, 0.5825, 0.7879, 0.5692, 0.7578, 0.5471, 0.9481, 0.5731, 0.9281, 0.5791, 0.9544, 0.6496, 0.9481, 0.5731, 0.9544, 0.6496, 0.9697, 0.5962, 0.9481, 0.5731, 0.9697, 0.5962, 0.9971, 0.5723, 0.9971, 0.5723, 0.9775, 0.5517, 0.9481, 0.5731, 0.839, 0.4607, 0.8381, 0.3288, 0.8052, 0.494, 0.8266, 0.4117, 0.8052, 0.494, 0.8381, 0.3288, 0.5864, 0.0412, 0.6344, 0.009405, 0.6344, 0.009405, 0.5864, 0.0412, 1.034, 0.5523, 1.025, 0.5679, 1.015, 0.5591, 1.033, 0.5312, 1.025, 0.5679, 1.004, 0.5903, 1.015, 0.5591, 0.1555, 0.7531, 0.1466, 0.7038, 0.1115, 0.7529, 0.1115, 0.7529, 0.09768, 0.783, 0.1555, 0.7531, 0.09768, 0.783, 0.07823, 0.8057, 0.1555, 0.7531, 0.1092, 0.7534, 0.08981, 0.7747, 0.09768, 0.783, 0.08981, 0.7747, 0.07894, 0.7849, 0.09768, 0.783, 0.1115, 0.7529, 0.1466, 0.7038, 0.07793, 0.7046, 0.5864, 0.0412, 0.6344, 0.009405, 0.6344, 0.009405, 0.5864, 0.0412, 1.576, 0.02295, 1.634, 0.009405, 1.573, 0.04424, 0.542, 0.03906, 0.5864, 0.0412, 0.5864, 0.0412, 0.542, 0.03906])
me_elk.materials.append(mat_elk)
me_elk.use_remesh_preserve_volume = False
me_elk.use_remesh_preserve_attributes = False
me_elk.use_mirror_vertex_groups = False
me_elk.update()
me_elk.normals_split_custom_set([tuple(v) for v in zip(*[iter([0.4575, -0.7069, 0.5394, 0.4575, -0.7069, 0.5394, 0.4575, -0.7069, 0.5394, 0.473, -0.7063, 0.5267, 0.473, -0.7063, 0.5267, 0.473, -0.7063, 0.5267, 0.4736, -0.6833, 0.5557, 0.4736, -0.6833, 0.5557, 0.4736, -0.6833, 0.5557, 0.8327, -0.285, 0.4748, 0.8327, -0.285, 0.4748, 0.8327, -0.285, 0.4748, 0.8186, 0.5288, 0.2244, 0.8186, 0.5288, 0.2244, 0.8186, 0.5288, 0.2244, 0.7236, 0.00847, 0.6902, 0.7236, 0.00847, 0.6902, 0.7236, 0.00847, 0.6902, -0.3753, -0.7145, -0.5905, -0.3753, -0.7145, -0.5905, -0.3753, -0.7145, -0.5905, -0.1299, -0.7557, -0.6419, -0.1299, -0.7557, -0.6419, -0.1299, -0.7557, -0.6419, -0.12, -0.9599, -0.2533, -0.12, -0.9599, -0.2533, -0.12, -0.9599, -0.2533, 0.7815, -0.3156, -0.5383, 0.7815, -0.3156, -0.5383, 0.7815, -0.3156, -0.5383, 0.83, -0.4215, -0.3654, 0.83, -0.4215, -0.3654, 0.83, -0.4215, -0.3654, 0.6279, -0.7778, 0.02739, 0.6279, -0.7778, 0.02739, 0.6279, -0.7778, 0.02739, 0.4323, 0.3192, 0.8433, 0.4323, 0.3192, 0.8433, 0.4323, 0.3192, 0.8433, 0.792, -0.5829, 0.1814, 0.792, -0.5829, 0.1814, 0.792, -0.5829, 0.1814, 0.6868, -0.6864, -0.2392, 0.6868, -0.6864, -0.2392, 0.6868, -0.6864, -0.2392, 0.8461, -0.5188, -0.1227, 0.8461, -0.5188, -0.1227, 0.8461, -0.5188, -0.1227, -0.04428, -0.153, 0.9872, -0.04428, -0.153, 0.9872, -0.04428, -0.153, 0.9872, 0.9065, -0.3552, 0.2282, 0.9065, -0.3552, 0.2282, 0.9065, -0.3552, 0.2282, 0.8521, -0.5107, 0.1143, 0.8521, -0.5107, 0.1143, 0.8521, -0.5107, 0.1143, 0.8565, 0.513, -0.05706, 0.8565, 0.513, -0.05706, 0.8565, 0.513, -0.05706, 0.661, 0.7363, -0.1448, 0.661, 0.7363, -0.1448, 0.661, 0.7363, -0.1448, 0.4877, -0.05756, 0.8711, 0.4877, -0.05756, 0.8711, 0.4877, -0.05756, 0.8711, 0.9798, -0.1632, 0.1159, 0.9798, -0.1632, 0.1159, 0.9798, -0.1632, 0.1159, 0.8953, -0.4301, -0.1159, 0.8953, -0.4301, -0.1159, 0.8953, -0.4301, -0.1159, 0.8519, -0.393, -0.3461, 0.8519, -0.393, -0.3461, 0.8519, -0.393, -0.3461, -0.9287, 0.0857, 0.3609, -0.9287, 0.0857, 0.3609, -0.9287, 0.0857, 0.3609, 0.1905, 0.4267, -0.8841, 0.1905, 0.4267, -0.8841, 0.1905, 0.4267, -0.8841, -0.3209, 0.8928, -0.3162, -0.3209, 0.8928, -0.3162, -0.3209, 0.8928, -0.3162, -0.2696, 0.9148, -0.3009, -0.2696, 0.9148, -0.3009, -0.2696, 0.9148, -0.3009, -0.252, 0.914, -0.3181, -0.252, 0.914, -0.3181, -0.252, 0.914, -0.3181, -0.8083, 0.3811, -0.4488, -0.8083, 0.3811, -0.4488, -0.8083, 0.3811, -0.4488, -0.1389, 0.9853, -0.09988, -0.1389, 0.9853, -0.09988, -0.1389, 0.9853, -0.09988, -0.658, 0.5208, -0.5439, -0.658, 0.5208, -0.5439, -0.658, 0.5208, -0.5439, -0.5326, 0.8248, 0.19, -0.5326, 0.8248, 0.19, -0.5326, 0.8248, 0.19, -0.7396, 0.6713, 0.04787, -0.7396, 0.6713, 0.04787, -0.7396, 0.6713, 0.04787, -0.7718, 0.4844, 0.4119, -0.7718, 0.4844, 0.4119, -0.7718, 0.4844, 0.4119, -0.9736, 0.1945, -0.1195, -0.9736, 0.1945, -0.1195, -0.9736, 0.1945, -0.1195, -0.9574, 0.2321, -0.1719, -0.9574, 0.2321, -0.1719, -0.9574, 0.2321, -0.1719, -0.9527, -0.04088, 0.301, -0.9527, -0.04088, 0.301, -0.9527, -0.04088, 0.301, -0.7628, 0.3137, 0.5655, -0.7628, 0.3137, 0.5655, -0.7628, 0.3137, 0.5655, -0.183, 0.924, 0.3357, -0.183, 0.924, 0.3357, -0.183, 0.924, 0.3357, -0.02278, 0.8898, -0.4557, -0.02278, 0.8898, -0.4557, -0.02278, 0.8898, -0.4557, 0.01698, 0.9876, -0.1563, 0.01698, 0.9876, -0.1563, 0.01698, 0.9876, -0.1563, -0.1154, 0.8511, -0.5122, -0.1154, 0.8511, -0.5122, -0.1154, 0.8511, -0.5122, -0.6641, 0.6427, -0.3819, -0.6641, 0.6427, -0.3819, -0.6641, 0.6427, -0.3819, 0.9556, -0.08992, 0.2807, 0.9556, -0.08992, 0.2807, 0.9556, -0.08992, 0.2807, 0.8549, 0.3382, 0.3935, 0.8549, 0.3382, 0.3935, 0.8549, 0.3382, 0.3935, 0.5677, -0.6858, 0.4554, 0.5677, -0.6858, 0.4554, 0.5677, -0.6858, 0.4554, -0.3918, 0.2831, 0.8754, -0.3918, 0.2831, 0.8754, -0.3918, 0.2831, 0.8754, 0.4172, 0.8978, 0.1409, 0.4172, 0.8978, 0.1409, 0.4172, 0.8978, 0.1409, -0.4702, -0.08992, -0.878, -0.4702, -0.08992, -0.878, -0.4702, -0.08992, -0.878, -0.1298, -0.6132, -0.7792, -0.1298, -0.6132, -0.7792, -0.1298, -0.6132, -0.7792, 0.5686, -0.7712, 0.2862, 0.5686, -0.7712, 0.2862, 0.5686, -0.7712, 0.2862, 0.3455, -0.8983, 0.2714, 0.3455, -0.8983, 0.2714, 0.3455, -0.8983, 0.2714, 0.3866, -0.8712, 0.3026, 0.3866, -0.8712, 0.3026, 0.3866, -0.8712, 0.3026, -0.1408, 0.8545, 0.5, -0.1408, 0.8545, 0.5, -0.1408, 0.8545, 0.5, 0.7513, -0.4129, -0.5149, 0.7513, -0.4129, -0.5149, 0.7513, -0.4129, -0.5149, -0.7132, -0.5221, 0.4677, -0.7132, -0.5221, 0.4677, -0.7132, -0.5221, 0.4677, 0.9911, 0.1185, -0.06012, 0.9911, 0.1185, -0.06012, 0.9911, 0.1185, -0.06012, 0.9992, -0.005617, 0.03936, 0.9992, -0.005617, 0.03936, 0.9992, -0.005617, 0.03936, 0.9653, -0.2385, 0.1066, 0.9653, -0.2385, 0.1066, 0.9653, -0.2385, 0.1066, 0.2746, 0.8584, 0.4334, 0.2746, 0.8584, 0.4334, 0.2746, 0.8584, 0.4334, 0.9203, 0.2821, 0.2711, 0.9203, 0.2821, 0.2711, 0.9203, 0.2821, 0.2711, 0.9677, 0.2366, 0.0875, 0.9677, 0.2366, 0.0875, 0.9677, 0.2366, 0.0875, -0.5083, -0.6208, -0.5968, -0.5083, -0.6208, -0.5968, -0.5083, -0.6208, -0.5968, 0.8824, -0.1036, -0.459, 0.8824, -0.1036, -0.459, 0.8824, -0.1036, -0.459, -0.08582, 0.03813, 0.9956, -0.08582, 0.03813, 0.9956, -0.08582, 0.03813, 0.9956, -0.1024, -0.0004952, 0.9947, -0.1024, -0.0004952, 0.9947, -0.1024, -0.0004952, 0.9947, -0.4437, 0.3771, 0.813, -0.4437, 0.3771, 0.813, -0.4437, 0.3771, 0.813, -0.691, 0.608, 0.391, -0.6908, 0.6083, 0.3908, -0.6908, 0.6083, 0.3908, -0.7792, 0.591, 0.2086, -0.779, 0.5914, 0.2086, -0.779, 0.5914, 0.2086, -0.6642, 0.4815, -0.5719, -0.6642, 0.4815, -0.5719, -0.6642, 0.4815, -0.5719, -0.9883, 0.1217, 0.0922, -0.9883, 0.1217, 0.0922, -0.9883, 0.1217, 0.0922, -0.7733, -0.2811, 0.5683, -0.7733, -0.2811, 0.5683, -0.7733, -0.2811, 0.5683, 0.7879, 0.4874, -0.3765, 0.7879, 0.4874, -0.3765, 0.7879, 0.4874, -0.3765, 0.8148, 0.5382, 0.2155, 0.8148, 0.5382, 0.2155, 0.8148, 0.5382, 0.2155, -0.772, 0.1137, -0.6253, -0.772, 0.1137, -0.6253, -0.772, 0.1137, -0.6253, -0.2775, -0.5762, -0.7688, -0.2775, -0.5762, -0.7688, -0.2775, -0.5762, -0.7688, -0.5868, -0.01903, -0.8095, -0.5868, -0.01903, -0.8095, -0.5868, -0.01903, -0.8095, -0.9282, -0.006243, -0.3721, -0.9282, -0.006243, -0.3721, -0.9282, -0.006243, -0.3721, -0.09249, -0.3113, -0.9458, -0.09249, -0.3113, -0.9458, -0.09249, -0.3113, -0.9458, 0.07457, -0.8964, -0.4368, 0.07457, -0.8964, -0.4368, 0.07457, -0.8964, -0.4368, -0.8949, 0.445, 0.03205, -0.8949, 0.445, 0.03205, -0.8949, 0.445, 0.03205, 0.3958, 0.531, -0.7493, 0.3958, 0.531, -0.7493, 0.3958, 0.531, -0.7493, -0.6975, 0.2505, 0.6714, -0.6975, 0.2505, 0.6714, -0.6975, 0.2505, 0.6714, 0.2913, 0.9552, 0.05262, 0.2913, 0.9552, 0.05262, 0.2913, 0.9552, 0.05262, -0.6423, 0.5339, 0.5499, -0.6423, 0.5339, 0.5499, -0.6423, 0.5339, 0.5499, 0.8798, -0.4607, 0.1174, 0.8798, -0.4607, 0.1174, 0.8798, -0.4607, 0.1174, -0.9879, -0.1553, -0.005442, -0.9879, -0.1553, -0.005442, -0.9879, -0.1553, -0.005442, -0.9236, -0.255, 0.2861, -0.9236, -0.255, 0.2861, -0.9236, -0.255, 0.2861, -0.1618, 0.9846, -0.06629, -0.1618, 0.9846, -0.06629, -0.1618, 0.9846, -0.06629, 0.09881, -0.994, 0.04771, 0.09881, -0.994, 0.04771, 0.09881, -0.994, 0.04771, 0.01163, 0.8916, -0.4527, 0.01163, 0.8916, -0.4527, 0.01163, 0.8916, -0.4527, 0.01163, 0.8916, -0.4527, -0.1547, -0.1809, -0.9713, -0.1547, -0.1809, -0.9713, -0.1547, -0.1809, -0.9713, 0.1019, 0.1542, -0.9828, 0.1019, 0.1542, -0.9828, 0.1019, 0.1542, -0.9828, 0.4926, -0.1346, -0.8598, 0.4926, -0.1346, -0.8598, 0.4926, -0.1346, -0.8598, 0.8382, 0.1156, -0.5329, 0.8382, 0.1156, -0.5329, 0.8382, 0.1156, -0.5329, 0.8918, 0.1749, -0.4173, 0.8918, 0.1749, -0.4173, 0.8918, 0.1749, -0.4173, 0.868, 0.4239, -0.2585, 0.868, 0.4239, -0.2585, 0.868, 0.4239, -0.2585, 0.9019, 0.4266, -0.06739, 0.9019, 0.4266, -0.06739, 0.9019, 0.4266, -0.06739, 0.9859, 0.08189, -0.146, 0.9859, 0.08189, -0.146, 0.9859, 0.08189, -0.146, 0.9866, 0.149, 0.06696, 0.9866, 0.149, 0.06696, 0.9866, 0.149, 0.06696, 0.9633, 0.0339, 0.2664, 0.9633, 0.0339, 0.2664, 0.9633, 0.0339, 0.2664, 0.989, 0.1155, -0.09186, 0.989, 0.1155, -0.09186, 0.989, 0.1155, -0.09186, 0.8143, 0.5781, 0.05163, 0.8143, 0.5781, 0.05163, 0.8143, 0.5781, 0.05163, 0.8018, 0.5955, 0.0499, 0.8018, 0.5955, 0.0499, 0.8018, 0.5955, 0.0499, 0.6922, 0.5548, -0.4615, 0.6922, 0.5548, -0.4615, 0.6922, 0.5548, -0.4615, 0.648, 0.2538, -0.7181, 0.648, 0.2538, -0.7181, 0.648, 0.2538, -0.7181, 0.3669, 0.1975, -0.9091, 0.3669, 0.1975, -0.9091, 0.3669, 0.1975, -0.9091, 0.3505, 0.2034, -0.9142, 0.3505, 0.2034, -0.9142, 0.3505, 0.2034, -0.9142, 0.2685, 0.2973, -0.9163, 0.2685, 0.2973, -0.9163, 0.2685, 0.2973, -0.9163, 0.9463, 0.1994, 0.2546, 0.9463, 0.1994, 0.2546, 0.9463, 0.1994, 0.2546, 0.8659, 0.3547, 0.3528, 0.8659, 0.3547, 0.3528, 0.8659, 0.3547, 0.3528, 0.751, 0.6281, 0.2036, 0.751, 0.6281, 0.2036, 0.751, 0.6281, 0.2036, 0.8128, 0.5193, 0.2639, 0.8128, 0.5193, 0.2639, 0.8128, 0.5193, 0.2639, 0.63, 0.7681, -0.1144, 0.63, 0.7681, -0.1144, 0.63, 0.7681, -0.1144, 0.9674, 0.2498, 0.04171, 0.9674, 0.2498, 0.04171, 0.9674, 0.2498, 0.04171, 0.9252, 0.0008051, 0.3795, 0.9252, 0.0008051, 0.3795, 0.9252, 0.0008051, 0.3795, 0.5846, 0.6588, -0.4735, 0.5846, 0.6588, -0.4735, 0.5846, 0.6588, -0.4735, 0.6922, 0.6037, -0.3954, 0.6922, 0.6037, -0.3954, 0.6922, 0.6037, -0.3954, 0.7095, 0.7034, -0.04333, 0.7095, 0.7034, -0.04333, 0.7095, 0.7034, -0.04333, 0.2429, 0.9405, -0.2378, 0.2429, 0.9405, -0.2378, 0.2429, 0.9405, -0.2378, 0.2721, 0.953, 0.1334, 0.2721, 0.953, 0.1334, 0.2721, 0.953, 0.1334, 0.2681, 0.9539, 0.1346, 0.2681, 0.9539, 0.1346, 0.2681, 0.9539, 0.1346, 0.3546, 0.9328, -0.06371, 0.3546, 0.9328, -0.06371, 0.3546, 0.9328, -0.06371, -0.3435, -0.8875, -0.3072, -0.3435, -0.8875, -0.3072, -0.3435, -0.8875, -0.3072, 0.3379, -0.8619, -0.3781, 0.3379, -0.8619, -0.3781, 0.3379, -0.8619, -0.3781, 0.5528, -0.4406, 0.7073, 0.5528, -0.4406, 0.7073, 0.5528, -0.4406, 0.7073, 0.9274, -0.1975, -0.3176, 0.9274, -0.1975, -0.3176, 0.9274, -0.1975, -0.3176, 0.9375, -0.1042, -0.332, 0.9375, -0.1042, -0.332, 0.9375, -0.1042, -0.332, 0.9177, 0.3771, -0.1248, 0.9177, 0.3771, -0.1248, 0.9177, 0.3771, -0.1248, 0.7695, 0.6272, -0.1209, 0.7695, 0.6272, -0.1209, 0.7695, 0.6272, -0.1209, 0.7329, 0.663, -0.1524, 0.7329, 0.663, -0.1524, 0.7329, 0.663, -0.1524, 0.7225, 0.6705, -0.1686, 0.7225, 0.6705, -0.1686, 0.7225, 0.6705, -0.1686, 0.5747, 0.8162, 0.05929, 0.5747, 0.8162, 0.05929, 0.5747, 0.8162, 0.05929, 0.912, 0.2923, -0.2879, 0.912, 0.2923, -0.2879, 0.912, 0.2923, -0.2879, 0.468, 0.8531, -0.2306, 0.468, 0.8531, -0.2306, 0.468, 0.8531, -0.2306, 0.5096, 0.8149, 0.2762, 0.5096, 0.8149, 0.2762, 0.5096, 0.8149, 0.2762, 0.5636, 0.7463, 0.3541, 0.5636, 0.7463, 0.3541, 0.5636, 0.7463, 0.3541, 0.6544, 0.7559, 0.01702, 0.6544, 0.7559, 0.01702, 0.6544, 0.7559, 0.01702, 0.6413, 0.7597, -0.1079, 0.6413, 0.7597, -0.1079, 0.6413, 0.7597, -0.1079, 0.8257, 0.5176, 0.2243, 0.8257, 0.5176, 0.2243, 0.8257, 0.5176, 0.2243, 0.8764, 0.4595, 0.1445, 0.8764, 0.4595, 0.1445, 0.8764, 0.4595, 0.1445, 0.9729, 0.205, -0.1071, 0.9729, 0.205, -0.1071, 0.9729, 0.205, -0.1071, 0.935, -0.01379, -0.3544, 0.935, -0.01379, -0.3544, 0.935, -0.01379, -0.3544, 0.8593, -0.2717, -0.4334, 0.8593, -0.2717, -0.4334, 0.8593, -0.2717, -0.4334, 0.6072, -0.7221, -0.3314, 0.6072, -0.7221, -0.3314, 0.6072, -0.7221, -0.3314, 0.6417, -0.668, -0.3769, 0.6417, -0.668, -0.3769, 0.6417, -0.668, -0.3769, 0.6277, 0.7767, -0.05177, 0.6277, 0.7767, -0.05177, 0.6277, 0.7767, -0.05177, -0.07047, 0.9877, 0.1393, -0.07047, 0.9877, 0.1393, -0.07047, 0.9877, 0.1393, 0.8464, 0.4841, -0.2217, 0.8464, 0.4841, -0.2217, 0.8464, 0.4841, -0.2217, 0.7905, 0.5759, -0.2084, 0.7905, 0.5759, -0.2084, 0.7905, 0.5759, -0.2084, 0.9946, 0.031, -0.09939, 0.9946, 0.031, -0.09939, 0.9946, 0.031, -0.09939, 0.9978, -0.02708, -0.06111, 0.9978, -0.02708, -0.06111, 0.9978, -0.02708, -0.06111, 0.9602, -0.2756, -0.04592, 0.9602, -0.2756, -0.04592, 0.9602, -0.2756, -0.04592, 0.8686, 0.4521, 0.2026, 0.8686, 0.4521, 0.2026, 0.8686, 0.4521, 0.2026, 0.8704, 0.4508, 0.1981, 0.8704, 0.4508, 0.1981, 0.8704, 0.4508, 0.1981, 0.9927, 0.08549, 0.08529, 0.9927, 0.08549, 0.08529, 0.9927, 0.08549, 0.08529, 0.8983, -0.2707, 0.346, 0.8983, -0.2707, 0.346, 0.8983, -0.2707, 0.346, 0.9705, 0.09234, -0.2229, 0.9705, 0.09234, -0.2229, 0.9705, 0.09234, -0.2229, 0.8827, 0.44, 0.165, 0.8827, 0.44, 0.165, 0.8827, 0.44, 0.165, 0.8738, 0.4516, 0.1805, 0.8738, 0.4516, 0.1805, 0.8738, 0.4516, 0.1805, 0.8322, -0.5201, 0.1922, 0.8322, -0.5201, 0.1922, 0.8322, -0.5201, 0.1922, 0.8662, -0.4844, 0.1228, 0.8662, -0.4844, 0.1228, 0.8662, -0.4844, 0.1228, 0.9936, 0.08303, 0.07597, 0.9936, 0.08303, 0.07597, 0.9936, 0.08303, 0.07597, 0.9981, -0.03192, 0.05262, 0.9981, -0.03192, 0.05262, 0.9981, -0.03192, 0.05262, 0.9676, 0.2438, -0.06641, 0.9676, 0.2438, -0.06641, 0.9676, 0.2438, -0.06641, 0.7674, 0.6264, -0.1366, 0.7674, 0.6264, -0.1366, 0.7674, 0.6264, -0.1366, 0.9221, -0.3148, 0.2252, 0.9221, -0.3148, 0.2252, 0.9221, -0.3148, 0.2252, 0.825, -0.516, 0.2305, 0.825, -0.516, 0.2305, 0.825, -0.516, 0.2305, 0.9161, -0.3804, -0.1269, 0.9161, -0.3804, -0.1269, 0.9161, -0.3804, -0.1269, 0.8009, -0.5882, 0.1123, 0.8009, -0.5882, 0.1123, 0.8009, -0.5882, 0.1123, 0.918, -0.3754, -0.128, 0.918, -0.3754, -0.128, 0.918, -0.3754, -0.128, 0.6709, -0.6791, -0.2979, 0.6709, -0.6791, -0.2979, 0.6709, -0.6791, -0.2979, 0.5746, -0.8184, -0.009025, 0.5746, -0.8184, -0.009025, 0.5746, -0.8184, -0.009025, 0.3848, -0.9219, 0.04594, 0.3848, -0.9219, 0.04594, 0.3848, -0.9219, 0.04594, 0.2473, -0.9686, -0.02583, 0.2473, -0.9686, -0.02583, 0.2473, -0.9686, -0.02583, 0.3774, -0.9119, 0.1613, 0.3774, -0.9119, 0.1613, 0.3774, -0.9119, 0.1613, 0.3805, -0.9182, 0.1101, 0.3805, -0.9182, 0.1101, 0.3805, -0.9182, 0.1101, 0.097, -0.8814, 0.4623, 0.097, -0.8814, 0.4623, 0.097, -0.8814, 0.4623, 0.03562, -0.8955, 0.4436, 0.03562, -0.8955, 0.4436, 0.03562, -0.8955, 0.4436, 0.1818, -0.6082, 0.7727, 0.1818, -0.6082, 0.7727, 0.1818, -0.6082, 0.7727, 0.172, -0.2853, 0.9429, 0.172, -0.2853, 0.9429, 0.172, -0.2853, 0.9429, 0.3086, -0.2162, 0.9263, 0.3086, -0.2162, 0.9263, 0.3086, -0.2162, 0.9263, 0.4234, -0.8961, 0.1334, 0.4234, -0.8961, 0.1334, 0.4234, -0.8961, 0.1334, 0.4047, -0.9077, 0.111, 0.4047, -0.9077, 0.111, 0.4047, -0.9077, 0.111, 0.5263, -0.04104, 0.8493, 0.5263, -0.04104, 0.8493, 0.5263, -0.04104, 0.8493, 0.4267, -0.6365, 0.6425, 0.4267, -0.6365, 0.6425, 0.4267, -0.6365, 0.6425, 0.8845, -0.4551, 0.1027, 0.8845, -0.4551, 0.1027, 0.8845, -0.4551, 0.1027, 0.8153, -0.5304, 0.2323, 0.8153, -0.5304, 0.2323, 0.8153, -0.5304, 0.2323, 0.9783, -0.1854, 0.09239, 0.9783, -0.1854, 0.09239, 0.9783, -0.1854, 0.09239, 0.726, -0.1628, 0.6681, 0.726, -0.1628, 0.6681, 0.726, -0.1628, 0.6681, 0.369, 0.09424, 0.9246, 0.369, 0.09424, 0.9246, 0.369, 0.09424, 0.9246, 0.9661, 0.2199, 0.135, 0.9661, 0.2199, 0.135, 0.9661, 0.2199, 0.135, 0.9635, 0.06654, 0.2594, 0.9635, 0.06654, 0.2594, 0.9635, 0.06654, 0.2594, 0.7803, 0.2686, 0.5648, 0.7803, 0.2686, 0.5648, 0.7803, 0.2686, 0.5648, 0.8103, 0.1481, 0.567, 0.8103, 0.1481, 0.567, 0.8103, 0.1481, 0.567, 0.7673, 0.119, 0.6301, 0.7673, 0.119, 0.6301, 0.7673, 0.119, 0.6301, 0.9669, 0.2431, 0.07754, 0.9669, 0.2431, 0.07754, 0.9669, 0.2431, 0.07754, 0.9752, -0.105, 0.1946, 0.9752, -0.105, 0.1946, 0.9752, -0.105, 0.1946, 0.8145, -0.3634, 0.4522, 0.8145, -0.3634, 0.4522, 0.8145, -0.3634, 0.4522, 0.8287, -0.2656, 0.4926, 0.8287, -0.2656, 0.4926, 0.8287, -0.2656, 0.4926, 0.9539, -0.08738, 0.2872, 0.9539, -0.08738, 0.2872, 0.9539, -0.08738, 0.2872, 0.5591, -0.7777, 0.2875, 0.5591, -0.7777, 0.2875, 0.5591, -0.7777, 0.2875, 0.8251, -0.543, -0.1561, 0.8251, -0.543, -0.1561, 0.8251, -0.543, -0.1561, 0.8371, -0.5237, -0.1582, 0.8371, -0.5237, -0.1582, 0.8371, -0.5237, -0.1582, 0.8112, -0.3662, 0.4559, 0.8112, -0.3662, 0.4559, 0.8112, -0.3662, 0.4559, 0.8821, -0.2197, 0.4167, 0.8821, -0.2197, 0.4167, 0.8821, -0.2197, 0.4167, 0.8565, -0.1022, 0.506, 0.8565, -0.1022, 0.506, 0.8565, -0.1022, 0.506, 0.9837, 0.1196, 0.134, 0.9837, 0.1196, 0.134, 0.9837, 0.1196, 0.134, 0.9635, 0.2517, 0.09132, 0.9635, 0.2517, 0.09132, 0.9635, 0.2517, 0.09132, 0.9055, 0.3827, -0.1834, 0.9055, 0.3827, -0.1834, 0.9055, 0.3827, -0.1834, 0.8931, 0.07519, 0.4436, 0.8931, 0.07519, 0.4436, 0.8931, 0.07519, 0.4436, 0.7853, -0.4976, -0.3685, 0.7853, -0.4976, -0.3685, 0.7853, -0.4976, -0.3685, 0.9776, -0.1048, -0.1825, 0.9776, -0.1048, -0.1825, 0.9776, -0.1048, -0.1825, 0.9939, 0.0009028, 0.1103, 0.9939, 0.0009028, 0.1103, 0.9939, 0.0009028, 0.1103, 0.9636, -0.07627, -0.2562, 0.9636, -0.07627, -0.2562, 0.9636, -0.07627, -0.2562, 0.9939, 0.02631, -0.1075, 0.9939, 0.02631, -0.1075, 0.9939, 0.02631, -0.1075, 0.9732, -0.03629, -0.227, 0.9732, -0.03629, -0.227, 0.9732, -0.03629, -0.227, 0.5047, 0.3413, -0.793, 0.5047, 0.3413, -0.793, 0.5047, 0.3413, -0.793, 0.1692, 0.6023, -0.7801, 0.1692, 0.6023, -0.7801, 0.1692, 0.6023, -0.7801, 0.08786, 0.6766, -0.7311, 0.08786, 0.6766, -0.7311, 0.08786, 0.6766, -0.7311, 0.321, 0.9069, -0.2731, 0.321, 0.9069, -0.2731, 0.321, 0.9069, -0.2731, -0.4153, 0.4368, -0.798, -0.4153, 0.4368, -0.798, -0.4153, 0.4368, -0.798, -0.03161, -0.5731, -0.8189, -0.03161, -0.5731, -0.8189, -0.03161, -0.5731, -0.8189, 0.3536, 0.9018, 0.2485, 0.3536, 0.9018, 0.2485, 0.3536, 0.9018, 0.2485, 0.8364, -0.5426, -0.07767, 0.8364, -0.5426, -0.07767, 0.8364, -0.5426, -0.07767, 0.9835, -0.0485, 0.1742, 0.9835, -0.0485, 0.1742, 0.9835, -0.0485, 0.1742, 0.9032, 0.06108, 0.4249, 0.9032, 0.06108, 0.4249, 0.9032, 0.06108, 0.4249, 0.9549, 0.1503, -0.2559, 0.9549, 0.1503, -0.2559, 0.9549, 0.1503, -0.2559, 0.8258, -0.5216, -0.2144, 0.8258, -0.5216, -0.2144, 0.8258, -0.5216, -0.2144, 0.7892, -0.1675, 0.5909, 0.7892, -0.1675, 0.5909, 0.7892, -0.1675, 0.5909, 0.9711, 0.1109, 0.2111, 0.9711, 0.1109, 0.2111, 0.9711, 0.1109, 0.2111, 0.985, -0.1477, 0.08946, 0.985, -0.1477, 0.08946, 0.985, -0.1477, 0.08946, 0.6598, 0.5155, 0.5468, 0.6598, 0.5155, 0.5468, 0.6598, 0.5155, 0.5468, 0.78, 0.5321, 0.3294, 0.78, 0.5321, 0.3294, 0.78, 0.5321, 0.3294, 0.7304, 0.302, 0.6127, 0.7304, 0.302, 0.6127, 0.7304, 0.302, 0.6127, 0.4369, 0.5228, 0.732, 0.4369, 0.5228, 0.732, 0.4369, 0.5228, 0.732, 0.2365, 0.7188, 0.6537, 0.2365, 0.7188, 0.6537, 0.2365, 0.7188, 0.6537, 0.4157, 0.6628, 0.6228, 0.4157, 0.6628, 0.6228, 0.4157, 0.6628, 0.6228, 0.492, -0.002834, 0.8706, 0.492, -0.002834, 0.8706, 0.492, -0.002834, 0.8706, 0.5285, 0.2743, 0.8034, 0.5285, 0.2743, 0.8034, 0.5285, 0.2743, 0.8034, 0.8569, 0.4558, 0.2407, 0.8569, 0.4558, 0.2407, 0.8569, 0.4558, 0.2407, 0.8773, 0.245, 0.4127, 0.8773, 0.245, 0.4127, 0.8773, 0.245, 0.4127, 0.9755, 0.1145, -0.1877, 0.9755, 0.1145, -0.1877, 0.9755, 0.1145, -0.1877, 0.9189, 0.1671, 0.3574, 0.9189, 0.1671, 0.3574, 0.9189, 0.1671, 0.3574, 0.2544, 0.1937, 0.9475, 0.2544, 0.1937, 0.9475, 0.2544, 0.1937, 0.9475, 0.2104, 0.1371, 0.9679, 0.2104, 0.1371, 0.9679, 0.2104, 0.1371, 0.9679, 0.1137, -0.7668, 0.6317, 0.1137, -0.7668, 0.6317, 0.1137, -0.7668, 0.6317, 0.7053, -0.5364, 0.4636, 0.7053, -0.5364, 0.4636, 0.7053, -0.5364, 0.4636, 0.9664, -0.2469, -0.07138, 0.9664, -0.2469, -0.07138, 0.9664, -0.2469, -0.07138, 0.8676, -0.3949, -0.3023, 0.8676, -0.3949, -0.3023, 0.8676, -0.3949, -0.3023, 0.1684, -0.09074, -0.9815, 0.1684, -0.09074, -0.9815, 0.1684, -0.09074, -0.9815, -0.7814, -0.5496, -0.2956, -0.7814, -0.5496, -0.2956, -0.7814, -0.5496, -0.2956, -0.9941, -0.04774, 0.09762, -0.9941, -0.04774, 0.09762, -0.9941, -0.04774, 0.09762, -0.7591, -0.03427, -0.65, -0.7591, -0.03427, -0.65, -0.7591, -0.03427, -0.65, -0.8542, 0.2616, -0.4493, -0.8542, 0.2616, -0.4493, -0.8542, 0.2616, -0.4493, -0.7972, 0.2603, -0.5447, -0.7972, 0.2603, -0.5447, -0.7972, 0.2603, -0.5447, 0.4357, 0.2636, -0.8606, 0.4357, 0.2636, -0.8606, 0.4357, 0.2636, -0.8606, 0.3782, 0.2843, -0.881, 0.3782, 0.2843, -0.881, 0.3782, 0.2843, -0.881, 0.9236, 0.1956, -0.3297, 0.9236, 0.1956, -0.3297, 0.9236, 0.1956, -0.3297, 0.1441, -0.08606, -0.9858, 0.1441, -0.08606, -0.9858, 0.1441, -0.08606, -0.9858, 0.7883, -0.1051, -0.6062, 0.7883, -0.1051, -0.6062, 0.7883, -0.1051, -0.6062, 0.9164, -0.1792, -0.358, 0.9164, -0.1792, -0.358, 0.9164, -0.1792, -0.358, 0.9237, 0.2217, -0.3124, 0.9237, 0.2217, -0.3124, 0.9237, 0.2217, -0.3124, 0.6629, 0.3948, -0.6362, 0.6629, 0.3948, -0.6362, 0.6629, 0.3948, -0.6362, 0.984, -0.04615, -0.172, 0.984, -0.04615, -0.172, 0.984, -0.04615, -0.172, 0.9183, -0.1758, 0.3547, 0.9183, -0.1758, 0.3547, 0.9183, -0.1758, 0.3547, 0.3371, -0.178, -0.9245, 0.3371, -0.178, -0.9245, 0.3371, -0.178, -0.9245, 0.929, -0.1997, -0.3115, 0.929, -0.1997, -0.3115, 0.929, -0.1997, -0.3115, 0.6727, -0.295, -0.6785, 0.6727, -0.295, -0.6785, 0.6727, -0.295, -0.6785, 0.729, 0.01531, -0.6844, 0.729, 0.01531, -0.6844, 0.729, 0.01531, -0.6844, -0.6891, -0.1327, -0.7124, -0.6891, -0.1327, -0.7124, -0.6891, -0.1327, -0.7124, -0.9959, 0.02311, -0.08708, -0.9959, 0.02311, -0.08708, -0.9959, 0.02311, -0.08708, -0.992, -0.0107, -0.1259, -0.992, -0.0107, -0.1259, -0.992, -0.0107, -0.1259, -0.4612, -0.02367, -0.887, -0.4612, -0.02367, -0.887, -0.4612, -0.02367, -0.887, -0.2444, 0.002314, -0.9697, -0.2444, 0.002314, -0.9697, -0.2444, 0.002314, -0.9697, -0.9028, -0.03951, -0.4283, -0.9028, -0.03951, -0.4283, -0.9028, -0.03951, -0.4283, 0.3068, 0.0745, -0.9489, 0.3068, 0.0745, -0.9489, 0.3068, 0.0745, -0.9489, 0.9985, 0.02097, -0.05096, 0.9985, 0.02097, -0.05096, 0.9985, 0.02097, -0.05096, 0.6498, 0.2319, 0.7238, 0.6498, 0.2319, 0.7238, 0.6498, 0.2319, 0.7238, 0.9227, -0.1839, -0.3389, 0.9227, -0.1839, -0.3389, 0.9227, -0.1839, -0.3389, 0.9141, -0.1977, 0.3541, 0.9141, -0.1977, 0.3541, 0.9141, -0.1977, 0.3541, 0.2248, -0.006093, 0.9744, 0.2248, -0.006093, 0.9744, 0.2248, -0.006093, 0.9744, -0.1171, 0.1964, 0.9735, -0.1171, 0.1964, 0.9735, -0.1171, 0.1964, 0.9735, -0.7571, 0.03223, 0.6525, -0.7571, 0.03223, 0.6525, -0.7571, 0.03223, 0.6525, -0.04236, 0.4332, 0.9003, -0.04236, 0.4332, 0.9003, -0.04236, 0.4332, 0.9003, -0.5292, 0.4107, 0.7425, -0.5292, 0.4107, 0.7425, -0.5292, 0.4107, 0.7425, 0.1014, 0.4604, 0.8819, 0.1014, 0.4604, 0.8819, 0.1014, 0.4604, 0.8819, 0.8286, 0.3298, 0.4524, 0.8286, 0.3298, 0.4524, 0.8286, 0.3298, 0.4524, 0.3941, 0.5786, 0.7141, 0.3941, 0.5786, 0.7141, 0.3941, 0.5786, 0.7141, 0.9813, 0.1854, -0.05267, 0.9813, 0.1854, -0.05267, 0.9813, 0.1854, -0.05267, 0.6327, 0.221, 0.7422, 0.6327, 0.221, 0.7422, 0.6327, 0.221, 0.7422, 0.7455, 0.5018, -0.4386, 0.7455, 0.5018, -0.4386, 0.7455, 0.5018, -0.4386, 0.7159, -0.6944, 0.07264, 0.7159, -0.6944, 0.07264, 0.7159, -0.6944, 0.07264, -0.4019, -0.8105, -0.4261, -0.4019, -0.8105, -0.4261, -0.4019, -0.8105, -0.4261, -0.05408, -0.8228, -0.5658, -0.05408, -0.8228, -0.5658, -0.05408, -0.8228, -0.5658, 0.07863, -0.8594, -0.5052, 0.07863, -0.8594, -0.5052, 0.07863, -0.8594, -0.5052, -0.3762, -0.0539, -0.925, -0.3762, -0.0539, -0.925, -0.3762, -0.0539, -0.925, -0.7729, 0.09169, -0.6279, -0.7729, 0.09169, -0.6279, -0.7729, 0.09169, -0.6279, -0.997, 0.01419, 0.07561, -0.997, 0.01419, 0.07561, -0.997, 0.01419, 0.07561, 0.03325, -0.7809, 0.6238, 0.03325, -0.7809, 0.6238, 0.03325, -0.7809, 0.6238, -0.7905, -0.429, 0.4371, -0.7905, -0.429, 0.4371, -0.7905, -0.429, 0.4371, -0.9072, -0.3091, 0.2854, -0.9072, -0.3091, 0.2854, -0.9072, -0.3091, 0.2854, -0.7351, -0.2695, 0.6221, -0.7351, -0.2695, 0.6221, -0.7351, -0.2695, 0.6221, -0.1883, -0.6925, 0.6964, -0.1883, -0.6925, 0.6964, -0.1883, -0.6925, 0.6964, 0.09059, -0.432, 0.8973, 0.09059, -0.432, 0.8973, 0.09059, -0.432, 0.8973, 0.3331, -0.4666, 0.8193, 0.3331, -0.4666, 0.8193, 0.3331, -0.4666, 0.8193, 0.9522, -0.1686, 0.2546, 0.9522, -0.1686, 0.2546, 0.9522, -0.1686, 0.2546, 0.6911, -0.5509, 0.468, 0.6911, -0.5509, 0.468, 0.6911, -0.5509, 0.468, 0.6993, -0.5363, 0.4726, 0.6993, -0.5363, 0.4726, 0.6993, -0.5363, 0.4726, 0.8858, -0.4608, 0.05497, 0.8858, -0.4608, 0.05497, 0.8858, -0.4608, 0.05497, 0.3979, -0.6532, -0.6442, 0.3979, -0.6532, -0.6442, 0.3979, -0.6532, -0.6442, 0.7237, 0.6588, 0.2056, 0.7237, 0.6588, 0.2056, 0.7237, 0.6588, 0.2056, 0.7057, 0.5319, 0.468, 0.7057, 0.5319, 0.468, 0.7057, 0.5319, 0.468, 0.4205, 0.907, 0.02334, 0.4205, 0.907, 0.02334, 0.4205, 0.907, 0.02334, 0.9176, -0.2246, 0.3281, 0.9176, -0.2246, 0.3281, 0.9176, -0.2246, 0.3281, 0.2029, 0.9691, 0.1406, 0.2029, 0.9691, 0.1406, 0.2029, 0.9691, 0.1406, 0.2029, 0.9691, 0.1406, 0.1519, -0.5343, 0.8315, 0.1519, -0.5343, 0.8315, 0.1519, -0.5343, 0.8315, 0.1519, -0.5343, 0.8315, -0.2454, -0.01496, -0.9693, -0.2454, -0.01496, -0.9693, -0.2454, -0.01496, -0.9693, -0.04731, 0.907, 0.4185, -0.04731, 0.907, 0.4185, -0.04731, 0.907, 0.4185, -0.006752, -1.0, -0.0005599, -0.006752, -1.0, -0.0005599, -0.006752, -1.0, -0.0005599, 0.03734, -0.999, 0.02611, 0.03734, -0.999, 0.02611, 0.03734, -0.999, 0.02611, -0.8898, -0.2562, -0.3777, -0.8898, -0.2562, -0.3777, -0.8898, -0.2562, -0.3777, 0.045, -0.6269, -0.7778, 0.045, -0.6269, -0.7778, 0.045, -0.6269, -0.7778, -0.1237, -0.351, -0.9281, -0.1237, -0.351, -0.9281, -0.1237, -0.351, -0.9281, -0.1015, -0.3188, -0.9424, -0.1015, -0.3188, -0.9424, -0.1015, -0.3188, -0.9424, -0.04416, -0.3671, -0.9291, -0.04416, -0.3671, -0.9291, -0.04416, -0.3671, -0.9291, -0.9018, 0.01003, -0.432, -0.9018, 0.01003, -0.432, -0.9018, 0.01003, -0.432, 0.2693, 0.1155, -0.9561, 0.2693, 0.1155, -0.9561, 0.2693, 0.1155, -0.9561, 0.2314, 0.1486, -0.9615, 0.2314, 0.1486, -0.9615, 0.2314, 0.1486, -0.9615, 0.8586, -0.2371, -0.4544, 0.8586, -0.2371, -0.4544, 0.8586, -0.2371, -0.4544, 0.9782, 0.1501, -0.1437, 0.9782, 0.1501, -0.1437, 0.9782, 0.1501, -0.1437, 0.9514, 0.3064, 0.03206, 0.9514, 0.3064, 0.03206, 0.9514, 0.3064, 0.03206, 0.9994, -0.02775, 0.01944, 0.9994, -0.02775, 0.01944, 0.9994, -0.02775, 0.01944, 0.4277, 0.5726, 0.6994, 0.4277, 0.5726, 0.6994, 0.4277, 0.5726, 0.6994, -0.6546, 0.3071, 0.6908, -0.6546, 0.3071, 0.6908, -0.6546, 0.3071, 0.6908, 0.8059, -0.03272, 0.5911, 0.8059, -0.03272, 0.5911, 0.8059, -0.03272, 0.5911, -0.6727, -0.01908, 0.7397, -0.6727, -0.01908, 0.7397, -0.6727, -0.01908, 0.7397, 0.8858, 0.4536, -0.09817, 0.8858, 0.4536, -0.09817, 0.8858, 0.4536, -0.09817, -0.185, -0.06219, -0.9808, -0.185, -0.06219, -0.9808, -0.185, -0.06219, -0.9808, 0.7047, 0.02628, -0.709, 0.7047, 0.02628, -0.709, 0.7047, 0.02628, -0.709, 0.9909, -0.04829, 0.1257, 0.9909, -0.04829, 0.1257, 0.9909, -0.04829, 0.1257, 0.9897, -0.0512, 0.134, 0.9897, -0.0512, 0.134, 0.9897, -0.0512, 0.134, 0.3795, 0.1495, 0.913, 0.3795, 0.1495, 0.913, 0.3795, 0.1495, 0.913, 0.1737, 0.06662, 0.9825, 0.1737, 0.06662, 0.9825, 0.1737, 0.06662, 0.9825, 0.3982, -0.1503, 0.9049, 0.3982, -0.1503, 0.9049, 0.3982, -0.1503, 0.9049, -0.05822, -0.07516, 0.9955, -0.05822, -0.07516, 0.9955, -0.05822, -0.07516, 0.9955, -0.8419, -0.04301, 0.5379, -0.8419, -0.04301, 0.5379, -0.8419, -0.04301, 0.5379, 0.991, -0.05426, 0.1223, 0.991, -0.05426, 0.1223, 0.991, -0.05426, 0.1223, 0.9314, -0.01743, 0.3636, 0.9314, -0.01743, 0.3636, 0.9314, -0.01743, 0.3636, -0.03891, -0.2888, 0.9566, -0.03891, -0.2888, 0.9566, -0.03891, -0.2888, 0.9566, 0.4498, -0.2485, 0.8578, 0.4498, -0.2485, 0.8578, 0.4498, -0.2485, 0.8578, 0.9532, -0.2379, 0.1868, 0.9532, -0.2379, 0.1868, 0.9532, -0.2379, 0.1868, 0.8205, -0.4284, 0.3784, 0.8205, -0.4284, 0.3784, 0.8205, -0.4284, 0.3784, 0.83, -0.4359, 0.348, 0.83, -0.4359, 0.348, 0.83, -0.4359, 0.348, 0.498, -0.5699, 0.6536, 0.498, -0.5699, 0.6536, 0.498, -0.5699, 0.6536, 0.9338, -0.2753, 0.2287, 0.9338, -0.2753, 0.2287, 0.9338, -0.2753, 0.2287, 0.7999, -0.368, -0.474, 0.7999, -0.368, -0.474, 0.7999, -0.368, -0.474, -0.1427, -0.5085, -0.8492, -0.1427, -0.5085, -0.8492, -0.1427, -0.5085, -0.8492, -0.9999, -0.01304, 0.004808, -0.9999, -0.01304, 0.004808, -0.9999, -0.01304, 0.004808, -0.8987, -0.03969, -0.4368, -0.8987, -0.03969, -0.4368, -0.8987, -0.03969, -0.4368, -0.2529, 0.03952, -0.9667, -0.2529, 0.03952, -0.9667, -0.2529, 0.03952, -0.9667, -0.2983, -0.2013, 0.933, -0.2983, -0.2013, 0.933, -0.2983, -0.2013, 0.933, -0.9291, -0.09157, 0.3582, -0.9291, -0.09157, 0.3582, -0.9291, -0.09157, 0.3582, -0.8695, -0.02454, 0.4933, -0.8695, -0.02454, 0.4933, -0.8695, -0.02454, 0.4933, -0.7477, -0.1589, -0.6448, -0.7477, -0.1589, -0.6448, -0.7477, -0.1589, -0.6448, -0.8333, -0.03112, -0.552, -0.8333, -0.03112, -0.552, -0.8333, -0.03112, -0.552, 0.3886, -0.2984, -0.8717, 0.3886, -0.2984, -0.8717, 0.3886, -0.2984, -0.8717, -0.01205, -0.121, -0.9926, -0.01205, -0.121, -0.9926, -0.01205, -0.121, -0.9926, 0.7358, -0.06308, -0.6742, 0.7358, -0.06308, -0.6742, 0.7358, -0.06308, -0.6742, -0.03134, -0.1319, -0.9908, -0.03134, -0.1319, -0.9908, -0.03134, -0.1319, -0.9908, -0.1158, -0.1337, -0.9842, -0.1158, -0.1337, -0.9842, -0.1158, -0.1337, -0.9842, 0.8531, 0.02286, -0.5212, 0.8531, 0.02286, -0.5212, 0.8531, 0.02286, -0.5212, 0.9232, -0.1576, -0.3504, 0.9232, -0.1576, -0.3504, 0.9232, -0.1576, -0.3504, 0.8037, -0.1711, -0.5699, 0.8037, -0.1711, -0.5699, 0.8037, -0.1711, -0.5699, 0.8084, -0.1822, -0.5598, 0.8084, -0.1822, -0.5598, 0.8084, -0.1822, -0.5598, 0.9634, -0.05834, -0.2617, 0.9634, -0.05834, -0.2617, 0.9634, -0.05834, -0.2617, 0.7905, -0.6102, -0.05159, 0.7905, -0.6102, -0.05159, 0.7905, -0.6102, -0.05159, 0.3109, -0.4571, -0.8333, 0.3109, -0.4571, -0.8333, 0.3109, -0.4571, -0.8333, 0.8534, -0.4669, -0.2317, 0.8534, -0.4669, -0.2317, 0.8534, -0.4669, -0.2317, 0.8385, -0.4978, -0.2215, 0.8385, -0.4978, -0.2215, 0.8385, -0.4978, -0.2215, -0.0007142, -1.0, 0.004461, -0.0007142, -1.0, 0.004461, -0.0007142, -1.0, 0.004461, 0.1214, 0.9781, -0.1691, 0.1214, 0.9781, -0.1691, 0.1214, 0.9781, -0.1691, 0.7428, -0.3692, 0.5585, 0.7428, -0.3692, 0.5585, 0.7428, -0.3692, 0.5585, 0.2047, -0.5627, -0.8009, 0.2047, -0.5627, -0.8009, 0.2047, -0.5627, -0.8009, 0.2047, -0.5627, -0.8009, -0.03255, 0.999, 0.02978, -0.03255, 0.999, 0.02978, -0.03255, 0.999, 0.02978, -0.4377, -0.8818, -0.1756, -0.4377, -0.8818, -0.1756, -0.4377, -0.8818, -0.1756, -0.6598, -0.5027, -0.5585, -0.6598, -0.5027, -0.5585, -0.6598, -0.5027, -0.5585, -0.256, -0.4709, -0.8442, -0.256, -0.4709, -0.8442, -0.256, -0.4709, -0.8442, 0.3385, -0.276, -0.8996, 0.3385, -0.276, -0.8996, 0.3385, -0.276, -0.8996, -0.08282, -0.3364, -0.9381, -0.08282, -0.3364, -0.9381, -0.08282, -0.3364, -0.9381, 0.7591, -0.1467, -0.6342, 0.7591, -0.1467, -0.6342, 0.7591, -0.1467, -0.6342, 0.8278, -0.03872, -0.5597, 0.8278, -0.03872, -0.5597, 0.8278, -0.03872, -0.5597, 0.1176, 0.1361, -0.9837, 0.1176, 0.1361, -0.9837, 0.1176, 0.1361, -0.9837, 0.2217, 0.5115, -0.8302, 0.2217, 0.5115, -0.8302, 0.2217, 0.5115, -0.8302, 0.2144, 0.4907, -0.8445, 0.2144, 0.4907, -0.8445, 0.2144, 0.4907, -0.8445, 0.1771, 0.969, -0.1723, 0.1771, 0.969, -0.1723, 0.1771, 0.969, -0.1723, 0.1487, 0.988, -0.04183, 0.1487, 0.988, -0.04183, 0.1487, 0.988, -0.04183, 0.9187, -0.1877, 0.3474, 0.9187, -0.1877, 0.3474, 0.9187, -0.1877, 0.3474, 0.01589, 0.943, -0.3323, 0.01589, 0.943, -0.3323, 0.01589, 0.943, -0.3323, 0.2537, 0.9652, 0.06403, 0.2537, 0.9652, 0.06403, 0.2537, 0.9652, 0.06403, 0.3171, -0.9236, -0.2155, 0.3171, -0.9236, -0.2155, 0.3171, -0.9236, -0.2155, 0.2439, -0.91, -0.3352, 0.2439, -0.91, -0.3352, 0.2439, -0.91, -0.3352, 0.5427, -0.7929, -0.277, 0.5427, -0.7929, -0.277, 0.5427, -0.7929, -0.277, 0.6646, -0.7453, 0.05312, 0.6646, -0.7453, 0.05312, 0.6646, -0.7453, 0.05312, 0.2807, 0.8549, -0.4363, 0.2807, 0.8549, -0.4363, 0.2807, 0.8549, -0.4363, 0.2647, 0.8619, -0.4324, 0.2647, 0.8619, -0.4324, 0.2647, 0.8619, -0.4324, 0.9854, -0.05012, -0.1629, 0.9854, -0.05012, -0.1629, 0.9854, -0.05012, -0.1629, 0.7604, -0.5012, -0.4131, 0.7604, -0.5012, -0.4131, 0.7604, -0.5012, -0.4131, 0.8431, -0.4987, 0.2014, 0.8431, -0.4987, 0.2014, 0.8431, -0.4987, 0.2014, 0.1434, -0.9172, -0.3717, 0.1434, -0.9172, -0.3717, 0.1434, -0.9172, -0.3717, 0.2238, -0.97, -0.09518, 0.2238, -0.97, -0.09518, 0.2238, -0.97, -0.09518, 0.4579, -0.8012, -0.3852, 0.4579, -0.8012, -0.3852, 0.4579, -0.8012, -0.3852, 0.7855, -0.6147, 0.07231, 0.7855, -0.6147, 0.07231, 0.7855, -0.6147, 0.07231, 0.7412, -0.6158, 0.2674, 0.7412, -0.6158, 0.2674, 0.7412, -0.6158, 0.2674, 0.242, -0.9599, 0.1413, 0.242, -0.9599, 0.1413, 0.242, -0.9599, 0.1413, 0.5797, -0.8147, 0.01498, 0.5797, -0.8147, 0.01498, 0.5797, -0.8147, 0.01498, 0.9728, -0.1671, 0.1603, 0.9728, -0.1671, 0.1603, 0.9728, -0.1671, 0.1603, 0.6581, -0.2667, 0.7041, 0.6581, -0.2667, 0.7041, 0.6581, -0.2667, 0.7041, 0.537, -0.7768, 0.3288, 0.537, -0.7768, 0.3288, 0.537, -0.7768, 0.3288, 0.976, -0.1581, 0.1495, 0.976, -0.1581, 0.1495, 0.976, -0.1581, 0.1495, 0.976, -0.1581, 0.1495, 0.01131, 0.6932, -0.7207, 0.01131, 0.6932, -0.7207, 0.01131, 0.6932, -0.7207, 0.7703, -0.6212, 0.1441, 0.7703, -0.6212, 0.1441, 0.7703, -0.6212, 0.1441, 0.9787, -0.1443, -0.1457, 0.9787, -0.1443, -0.1457, 0.9787, -0.1443, -0.1457, 0.2148, 0.7143, 0.6661, 0.2148, 0.7143, 0.6661, 0.2148, 0.7143, 0.6661, 0.4761, 0.7415, 0.4728, 0.4761, 0.7415, 0.4728, 0.4761, 0.7415, 0.4728, 0.1519, 0.7817, 0.6049, 0.1519, 0.7817, 0.6049, 0.1519, 0.7817, 0.6049, 0.4201, -0.7183, 0.5545, 0.4201, -0.7183, 0.5545, 0.4201, -0.7183, 0.5545, 0.6351, -0.6148, 0.4676, 0.6351, -0.6148, 0.4676, 0.6351, -0.6148, 0.4676, 0.9437, -0.2876, 0.1635, 0.9437, -0.2876, 0.1635, 0.9437, -0.2876, 0.1635, 0.965, -0.2614, 0.02084, 0.965, -0.2614, 0.02084, 0.965, -0.2614, 0.02084, 0.9604, -0.2201, 0.1711, 0.9604, -0.2201, 0.1711, 0.9604, -0.2201, 0.1711, 0.9586, -0.2209, 0.1799, 0.9586, -0.2209, 0.1799, 0.9586, -0.2209, 0.1799, 0.9381, -0.1854, -0.2927, 0.9381, -0.1854, -0.2927, 0.9381, -0.1854, -0.2927, -0.8204, -0.1401, -0.5543, -0.8204, -0.1401, -0.5543, -0.8204, -0.1401, -0.5543, -0.03495, -0.7712, -0.6356, -0.03495, -0.7712, -0.6356, -0.03495, -0.7712, -0.6356, -0.7606, -0.649, 0.01629, -0.7606, -0.649, 0.01629, -0.7606, -0.649, 0.01629, -0.9984, -0.01003, 0.05615, -0.9984, -0.01003, 0.05615, -0.9984, -0.01003, 0.05615, -0.9624, -0.0528, 0.2666, -0.9624, -0.0528, 0.2666, -0.9624, -0.0528, 0.2666, -0.5625, 0.212, 0.7991, -0.5625, 0.212, 0.7991, -0.5625, 0.212, 0.7991, -0.8733, 0.1488, 0.4638, -0.8733, 0.1488, 0.4638, -0.8733, 0.1488, 0.4638, 0.5703, 0.2602, 0.7791, 0.5703, 0.2602, 0.7791, 0.5703, 0.2602, 0.7791, 0.9855, 0.1131, -0.1266, 0.9855, 0.1131, -0.1266, 0.9855, 0.1131, -0.1266, 0.5409, -0.2922, -0.7887, 0.5409, -0.2922, -0.7887, 0.5409, -0.2922, -0.7887, -0.7687, -0.3411, -0.541, -0.7687, -0.3411, -0.541, -0.7687, -0.3411, -0.541, -0.2508, -0.1809, -0.951, -0.2508, -0.1809, -0.951, -0.2508, -0.1809, -0.951, 0.4946, -0.2808, -0.8225, 0.4946, -0.2808, -0.8225, 0.4946, -0.2808, -0.8225, 0.5119, -0.6541, -0.5569, 0.5119, -0.6541, -0.5569, 0.5119, -0.6541, -0.5569, -0.9954, 0.09198, 0.02814, -0.9954, 0.09198, 0.02814, -0.9954, 0.09198, 0.02814, -0.9104, 0.2249, 0.3472, -0.9104, 0.2249, 0.3472, -0.9104, 0.2249, 0.3472, -0.9216, -0.2723, 0.2768, -0.9216, -0.2723, 0.2768, -0.9216, -0.2723, 0.2768, -0.5929, -0.3606, 0.72, -0.5929, -0.3606, 0.72, -0.5929, -0.3606, 0.72, -0.1112, -0.9917, 0.06424, -0.1112, -0.9917, 0.06424, -0.1112, -0.9917, 0.06424, -0.1599, -0.929, -0.3337, -0.1599, -0.929, -0.3337, -0.1599, -0.929, -0.3337, -0.3605, -0.7671, -0.5306, -0.3605, -0.7671, -0.5306, -0.3605, -0.7671, -0.5306, -0.1677, -0.09589, -0.9812, -0.1677, -0.09589, -0.9812, -0.1677, -0.09589, -0.9812, 0.1144, -0.5455, -0.8302, 0.1144, -0.5455, -0.8302, 0.1144, -0.5455, -0.8302, -0.3938, 0.4349, -0.8098, -0.3938, 0.4349, -0.8098, -0.3938, 0.4349, -0.8098, -0.3342, 0.92, -0.2046, -0.3342, 0.92, -0.2046, -0.3342, 0.92, -0.2046, -0.334, 0.9211, -0.2001, -0.334, 0.9211, -0.2001, -0.334, 0.9211, -0.2001, 0.619, -0.2809, 0.7334, 0.619, -0.2809, 0.7334, 0.619, -0.2809, 0.7334, 0.4936, -0.07971, 0.866, 0.4936, -0.07971, 0.866, 0.4936, -0.07971, 0.866, 0.6169, -0.1185, 0.778, 0.6169, -0.1185, 0.778, 0.6169, -0.1185, 0.778, 0.7333, 0.3704, 0.5701, 0.7333, 0.3704, 0.5701, 0.7333, 0.3704, 0.5701, -0.09824, -0.9952, -0.004501, -0.09824, -0.9952, -0.004501, -0.09824, -0.9952, -0.004501, -0.787, -0.109, -0.6072, -0.787, -0.109, -0.6072, -0.787, -0.109, -0.6072, 0.9535, 0.1874, -0.236, 0.9535, 0.1874, -0.236, 0.9535, 0.1874, -0.236, 0.5125, 0.2356, 0.8257, 0.5125, 0.2356, 0.8257, 0.5125, 0.2356, 0.8257, 0.1813, 0.3759, 0.9088, 0.1813, 0.3759, 0.9088, 0.1813, 0.3759, 0.9088, -0.97, -0.06475, 0.2342, -0.97, -0.06475, 0.2342, -0.97, -0.06475, 0.2342, -0.997, -0.03952, 0.06621, -0.997, -0.03952, 0.06621, -0.997, -0.03952, 0.06621, -0.9966, 0.06555, 0.04915, -0.9966, 0.06555, 0.04915, -0.9966, 0.06555, 0.04915, -0.8742, -0.07448, 0.4798, -0.8742, -0.07448, 0.4798, -0.8742, -0.07448, 0.4798, -0.9996, -0.01993, 0.01945, -0.9996, -0.01993, 0.01945, -0.9996, -0.01993, 0.01945, 0.3626, -0.5539, 0.7495, 0.3626, -0.5539, 0.7495, 0.3626, -0.5539, 0.7495, 0.3179, -0.6662, 0.6746, 0.3179, -0.6662, 0.6746, 0.3179, -0.6662, 0.6746, 0.7166, -0.3633, 0.5954, 0.7166, -0.3633, 0.5954, 0.7166, -0.3633, 0.5954, 0.6307, -0.2435, 0.7368, 0.6307, -0.2435, 0.7368, 0.6307, -0.2435, 0.7368, 0.9251, -0.2872, 0.2485, 0.9251, -0.2872, 0.2485, 0.9251, -0.2872, 0.2485, 0.9887, -0.1388, -0.05676, 0.9887, -0.1388, -0.05676, 0.9887, -0.1388, -0.05676, 0.7144, -0.3773, -0.5894, 0.7144, -0.3773, -0.5894, 0.7144, -0.3773, -0.5894, 0.396, -0.5589, -0.7285, 0.396, -0.5589, -0.7285, 0.396, -0.5589, -0.7285, -0.8003, 0.02739, -0.5989, -0.8003, 0.02739, -0.5989, -0.8003, 0.02739, -0.5989, -0.8963, -0.07891, -0.4363, -0.8963, -0.07891, -0.4363, -0.8963, -0.07891, -0.4363, -0.2879, -0.6325, 0.7191, -0.2879, -0.6325, 0.7191, -0.2879, -0.6325, 0.7191, -0.8453, -0.2779, 0.4564, -0.8453, -0.2779, 0.4564, -0.8453, -0.2779, 0.4564, -0.9408, -0.3282, 0.0845, -0.9408, -0.3282, 0.0845, -0.9408, -0.3282, 0.0845, -0.9396, 0.2157, 0.2656, -0.9396, 0.2157, 0.2656, -0.9396, 0.2157, 0.2656, -0.8567, -0.04588, -0.5138, -0.8567, -0.04588, -0.5138, -0.8567, -0.04588, -0.5138, -0.9994, -0.03013, -0.01905, -0.9994, -0.03013, -0.01905, -0.9994, -0.03013, -0.01905, 0.5579, -0.659, 0.5044, 0.5579, -0.659, 0.5044, 0.5579, -0.659, 0.5044, 0.5579, -0.659, 0.5044, -0.005309, 0.9981, 0.06079, -0.005309, 0.9981, 0.06079, -0.005309, 0.9981, 0.06079, -0.005309, 0.9981, 0.06079, 0.0001463, 0.886, 0.4638, 0.0001463, 0.886, 0.4638, 0.0001463, 0.886, 0.4638, 0.2957, -0.9538, 0.0526, 0.2957, -0.9538, 0.0526, 0.2957, -0.9538, 0.0526, 0.2696, -0.9599, 0.07684, 0.2696, -0.9599, 0.07684, 0.2696, -0.9599, 0.07684, -0.1214, -0.9781, 0.1689, -0.1214, -0.9781, 0.1689, -0.1214, -0.9781, 0.1689, 0.5686, -0.8027, 0.18, 0.5686, -0.8027, 0.18, 0.5686, -0.8027, 0.18, 0.5493, -0.7104, 0.4399, 0.5493, -0.7104, 0.4399, 0.5493, -0.7104, 0.4399, 0.9851, -0.152, 0.08087, 0.9851, -0.152, 0.08087, 0.9851, -0.152, 0.08087, 0.474, -0.7876, 0.3937, 0.474, -0.7876, 0.3937, 0.474, -0.7876, 0.3937, 0.474, -0.7876, 0.3937, -0.5491, 0.1647, -0.8194, -0.5491, 0.1647, -0.8194, -0.5491, 0.1647, -0.8194, 0.1778, 0.5979, -0.7816, 0.1778, 0.5979, -0.7816, 0.1778, 0.5979, -0.7816, 0.1778, 0.5979, -0.7816])] * 3)])

# ---- objects
ob_elk = bpy.data.objects.new('Elk', me_elk)

# ---- transforms, parenting, visibility, modifiers, constraints
ob_elk.location = (0.0, 0.0, 0.0)
ob_elk.rotation_euler = (1.571, -0.0, 0.0)
ob_elk.lineart.crease_threshold = 0.0
_m = ob_elk.modifiers.new('Mirror', 'MIRROR')
_m.use_clip = True

# ---- collection membership
col_collection_1.objects.link(ob_elk)

# ---- scene / render settings (as saved in the file)
scene.frame_start = 1; scene.frame_end = 250; scene.frame_set(1)
scene.render.engine = 'BLENDER_EEVEE_NEXT'
scene.render.resolution_percentage = 50
scene.render.dither_intensity = 0.0
scene.cycles.use_denoising = False
scene.cycles.samples = 128
scene.cycles.sampling_pattern = 'TABULATED_SOBOL'
scene.cycles.light_sampling_threshold = 0.0
scene.cycles.use_adaptive_sampling = False
scene.cycles.use_light_tree = False
scene.cycles.blur_glossy = 0.0
scene.cycles.sample_clamp_indirect = 0.0
scene.view_settings.view_transform = 'Standard'
bpy.context.view_layer.update()

# ---- added for rendering (the .blend has no active camera and no usable light): camera, sun
cam_auto = bpy.data.cameras.new('AutoCamera')
cam_auto.lens = 50.0
cam_auto.sensor_width = 36.0
cam_auto.clip_end = 1000.0
ob_auto_camera = bpy.data.objects.new('AutoCamera', cam_auto)
scene.collection.objects.link(ob_auto_camera)
ob_auto_camera.location = (6.46005, -8.6087, 7.46118)
ob_auto_camera.rotation_euler = (1.09748, -7.21219e-08, 0.694738)
scene.camera = ob_auto_camera
light_auto_sun = bpy.data.lights.new('AutoSun', 'SUN')
light_auto_sun.energy = 3.0
light_auto_sun.angle = 0.0523599
ob_auto_sun = bpy.data.objects.new('AutoSun', light_auto_sun)
scene.collection.objects.link(ob_auto_sun)
ob_auto_sun.rotation_euler = (0.872665, 0.174533, 0.523599)
bpy.context.view_layer.update()
